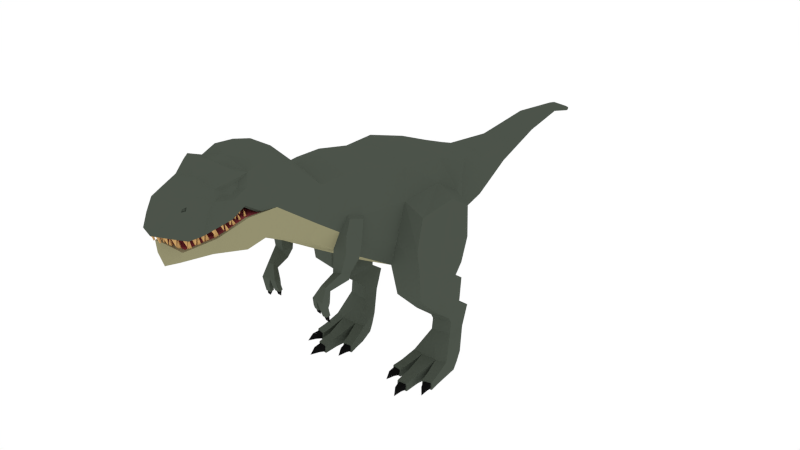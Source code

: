 # Source: Trex.blend  (saved by Blender 2.79.0; exported with 4.5.12 LTS)
import bpy
from mathutils import Matrix  # noqa: F401  (used for matrix-valued properties, if any)

bpy.ops.wm.read_factory_settings(use_empty=True)
scene = bpy.context.scene
scene.name = 'Scene'

# ---- collections
col_collection_1 = bpy.data.collections.new('Collection 1'); scene.collection.children.link(col_collection_1)

# ---- materials (node trees are filled in below, after node groups)
mat_green = bpy.data.materials.new('Green')
mat_green.alpha_threshold = 0.0
mat_green.diffuse_color = (0.07338, 0.08714, 0.06874, 1.0)
mat_green.roughness = 0.5
mat_black = bpy.data.materials.new('Black')
mat_black.alpha_threshold = 0.0
mat_black.diffuse_color = (0.005604, 0.005604, 0.005604, 1.0)
mat_black.roughness = 0.5
mat_lightgreen = bpy.data.materials.new('LightGreen')
mat_lightgreen.alpha_threshold = 0.0
mat_lightgreen.diffuse_color = (0.2957, 0.2792, 0.1596, 1.0)
mat_lightgreen.roughness = 0.5
mat_red = bpy.data.materials.new('Red')
mat_red.alpha_threshold = 0.0
mat_red.diffuse_color = (0.3032, 0.05684, 0.07047, 1.0)
mat_red.roughness = 0.5
mat_lightyellow = bpy.data.materials.new('LightYellow')
mat_lightyellow.alpha_threshold = 0.0
mat_lightyellow.diffuse_color = (0.6152, 0.3704, 0.142, 1.0)
mat_lightyellow.roughness = 0.5

# ---- material node trees

# ---- world
world_world = bpy.data.worlds.new('World'); scene.world = world_world
world_world.color = (1.0, 1.0, 1.0)
world_world.use_sun_shadow = False
world_world.sun_shadow_jitter_overblur = 0.0
world_world.cycles.sampling_method = 'NONE'
world_world.cycles.sample_map_resolution = 256

# ---- meshes
me_cylinder = bpy.data.meshes.new('Cylinder')
me_cylinder.from_pydata([(0.1963, -14.14, 12.44), (0.5149, -14.01, 12.45), (0.7339, -14.01, 12.83), (0.8079, -13.82, 12.35), (0.9844, -13.65, 12.72), (1.04, -13.48, 12.32), (1.101, -13.07, 12.23), (1.055, -12.6, 12.18), (1.138, -12.09, 12.3), (1.228, -11.67, 12.38), (1.28, -11.33, 12.52), (1.279, -11.06, 12.68), (1.303, -10.83, 12.84), (0.182, -13.59, 12.46), (0.4965, -13.46, 12.45), (0.7857, -13.2, 12.55), (0.8305, -12.77, 12.43), (0.8007, -12.35, 12.44), (0.874, -11.9, 12.54), (1.076, -11.52, 12.63), (1.127, -11.21, 12.77), (1.178, -10.89, 12.88), (1.231, -10.57, 12.93), (-0.1963, -14.14, 12.44), (-0.5149, -14.01, 12.45), (-0.7339, -14.01, 12.83), (-0.8079, -13.82, 12.35), (-0.9844, -13.65, 12.72), (-1.04, -13.48, 12.32), (-1.101, -13.07, 12.23), (-1.055, -12.6, 12.18), (-1.138, -12.09, 12.3), (-1.228, -11.67, 12.38), (-1.28, -11.33, 12.52), (-1.279, -11.06, 12.68), (-1.303, -10.83, 12.84), (-0.182, -13.59, 12.46), (-0.4965, -13.46, 12.45), (-0.7857, -13.2, 12.55), (-0.8305, -12.77, 12.43), (-0.8007, -12.35, 12.44), (-0.874, -11.9, 12.54), (-1.076, -11.52, 12.63), (-1.127, -11.21, 12.77), (-1.178, -10.89, 12.88), (-1.231, -10.57, 12.93), (0.1825, -14.06, 12.46), (0.4713, -13.95, 12.47), (0.6717, -13.96, 12.84), (0.7457, -13.77, 12.36), (0.9089, -13.63, 12.72), (0.9643, -13.45, 12.32), (1.021, -13.07, 12.23), (0.9752, -12.6, 12.18), (1.061, -12.07, 12.3), (1.15, -11.66, 12.39), (1.2, -11.34, 12.52), (1.2, -11.06, 12.69), (1.223, -10.83, 12.84), (0.2015, -13.67, 12.46), (0.5392, -13.53, 12.45), (0.8563, -13.23, 12.54), (0.9095, -12.77, 12.42), (0.8803, -12.35, 12.43), (0.9474, -11.93, 12.53), (1.15, -11.55, 12.62), (1.201, -11.24, 12.77), (1.253, -10.92, 12.87), (1.304, -10.6, 12.93), (-0.1825, -14.06, 12.46), (-0.4713, -13.95, 12.47), (-0.6717, -13.96, 12.84), (-0.7457, -13.77, 12.36), (-0.9089, -13.63, 12.72), (-0.9643, -13.45, 12.32), (-1.021, -13.07, 12.23), (-0.9752, -12.6, 12.18), (-1.061, -12.07, 12.3), (-1.15, -11.66, 12.39), (-1.2, -11.34, 12.52), (-1.2, -11.06, 12.69), (-1.223, -10.83, 12.84), (-0.2015, -13.67, 12.46), (-0.5392, -13.53, 12.45), (-0.8563, -13.23, 12.54), (-0.9095, -12.77, 12.42), (-0.8803, -12.35, 12.43), (-0.9474, -11.93, 12.53), (-1.15, -11.55, 12.62), (-1.201, -11.24, 12.77), (-1.253, -10.92, 12.87), (-1.304, -10.6, 12.93), (1.949, -5.591, 10.12), (1.686, -6.666, 10.87), (1.706, -5.768, 9.233), (1.52, -7.09, 10.09), (1.52, -4.656, 12.54), (1.445, -6.103, 12.51), (2.014, -4.548, 9.33), (1.8, -4.826, 8.634), (1.685, -3.016, 12.37), (1.903, -5.001, 10.72), (1.66, -6.378, 11.7), (2.031, -4.142, 10.46), (2.389, -2.127, 8.361), (1.968, -2.035, 6.914), (1.959, -0.7865, 11.73), (2.351, -1.45, 10.25), (2.21, -1.855, 5.291), (2.016, -0.6511, 6.422), (2.224, 1.317, 11.56), (2.611, 0.7811, 10.5), (2.691, 2.214, 7.638), (2.435, 1.654, 6.22), (2.246, 3.184, 10.74), (2.461, 2.514, 9.423), (1.838, 3.863, 7.873), (1.454, 3.757, 7.078), (1.404, 4.547, 10.18), (1.619, 4.028, 9.137), (1.557, 6.197, 8.068), (1.257, 6.197, 7.513), (1.257, 6.197, 9.679), (1.407, 6.197, 8.95), (0.8248, 9.195, 8.616), (0.6391, 9.242, 8.275), (0.6391, 9.057, 9.604), (0.7319, 9.119, 9.157), (0.5651, 12.28, 9.342), (0.4369, 12.27, 9.105), (0.4369, 12.32, 10.03), (0.501, 12.3, 9.718), (0.3234, 14.96, 9.534), (0.2495, 14.93, 9.4), (0.2495, 15.13, 9.753), (0.2865, 15.0, 9.628), (0.2447, 16.34, 9.09), (0.1941, 16.28, 9.023), (0.1941, 16.52, 9.152), (0.2194, 16.4, 9.128), (0.1941, 16.43, 8.995), (0.1941, 16.52, 9.057), (3.499, -1.905, 8.139), (3.603, -1.847, 6.854), (3.331, -1.297, 9.608), (3.727, -0.1911, 7.887), (3.839, -0.6441, 6.43), (3.561, 0.6512, 9.98), (3.657, 1.868, 7.48), (3.711, 1.349, 6.271), (3.42, 2.144, 9.011), (3.523, -1.663, 5.246), (3.604, 1.046, 5.614), (2.449, 1.055, 5.642), (2.106, -0.6803, 5.423), (3.747, -0.6739, 5.432), (2.313, -0.4414, 3.874), (3.41, -0.2501, 3.92), (3.512, 1.662, 5.164), (2.452, 1.678, 5.154), (2.171, 0.1912, 4.377), (3.65, 0.193, 4.388), (2.452, 2.331, 3.263), (3.45, 2.323, 3.245), (3.45, 1.612, 3.704), (2.452, 1.62, 3.722), (2.376, 0.6476, 3.001), (3.41, 0.8388, 3.047), (2.376, 0.815, 2.702), (3.41, 1.006, 2.748), (2.452, 1.944, 2.117), (3.45, 1.929, 2.103), (2.376, 0.7347, 2.094), (3.41, 0.9301, 2.071), (2.238, 1.49, 0.8714), (3.671, 1.49, 0.8714), (1.752, 0.08548, 0.884), (3.794, 0.1733, 0.8749), (2.339, 0.02603, 0.8749), (3.164, 1.49, 0.8714), (3.225, 0.01523, 0.884), (2.695, 1.49, 0.8714), (3.822, -0.02176, 0.01577), (3.254, -0.1803, 0.01577), (3.724, 0.9156, 0.01577), (3.691, 1.207, 0.3616), (3.183, 1.207, 0.3616), (3.205, 0.9156, 0.01577), (3.365, -0.8111, 0.5932), (3.893, -0.6644, 0.5848), (3.369, -0.8383, 0.01577), (3.897, -0.6912, 0.01577), (3.445, -1.364, 0.4633), (3.973, -1.217, 0.4549), (3.449, -1.391, 0.01577), (3.977, -1.244, 0.01577), (3.516, -1.348, 0.4025), (3.903, -1.241, 0.3964), (3.519, -1.368, 0.07471), (3.906, -1.26, 0.07471), (3.689, -1.748, 0.3561), (3.96, -1.674, 0.3652), (3.679, -1.678, 0.1374), (3.95, -1.605, 0.1507), (3.948, -2.059, 0.1066), (2.295, -0.1658, 0.01577), (1.707, -0.1069, 0.01577), (2.576, 0.9156, 0.01577), (2.653, 1.207, 0.3616), (2.155, 1.207, 0.3616), (2.067, 0.9156, 0.01577), (1.582, -0.7353, 0.5932), (2.127, -0.7905, 0.5848), (1.576, -0.7621, 0.01577), (2.121, -0.8168, 0.01577), (1.455, -1.279, 0.4633), (2.001, -1.334, 0.4549), (1.449, -1.306, 0.01577), (1.995, -1.36, 0.01577), (1.527, -1.29, 0.4025), (1.927, -1.331, 0.3964), (1.523, -1.31, 0.07471), (1.922, -1.35, 0.07471), (1.543, -1.726, 0.3561), (1.822, -1.755, 0.3652), (1.559, -1.657, 0.1374), (1.838, -1.687, 0.1507), (1.672, -2.109, 0.1066), (2.478, -1.302, 0.599), (3.045, -1.223, 0.5902), (2.478, -1.331, -0.00381), (3.045, -1.251, -0.00381), (2.484, -2.175, 0.4634), (3.051, -2.096, 0.4546), (2.484, -2.203, -0.00381), (3.051, -2.124, -0.00381), (2.56, -2.168, 0.4), (2.975, -2.111, 0.3935), (2.56, -2.189, 0.05773), (2.975, -2.131, 0.05773), (2.683, -2.607, 0.3514), (2.974, -2.567, 0.361), (2.683, -2.532, 0.1232), (2.973, -2.494, 0.1371), (2.909, -2.963, 0.091), (2.335, -5.563, 10.01), (2.435, -5.71, 9.258), (2.176, -5.12, 10.36), (2.46, -4.696, 9.277), (2.545, -4.957, 8.735), (2.286, -4.376, 10.14), (1.548, -6.497, 7.592), (1.237, -6.768, 6.958), (1.525, -6.808, 6.942), (1.871, -6.532, 7.607), (1.956, -6.877, 6.958), (1.707, -6.514, 7.599), (2.037, -6.466, 6.827), (2.08, -5.042, 10.6), (1.925, -6.285, 7.347), (1.9, -5.745, 9.229), (1.653, -5.434, 7.49), (1.931, -5.417, 7.572), (2.173, -4.892, 8.685), (2.216, -4.622, 9.303), (2.274, -5.395, 7.674), (2.138, -5.745, 8.127), (1.632, -5.777, 7.978), (1.882, -5.761, 8.052), (1.57, -6.396, 6.811), (1.283, -6.351, 6.827), (1.705, -6.261, 7.337), (2.146, -5.592, 10.05), (1.528, -6.242, 7.328), (1.188, -6.668, 6.522), (1.456, -6.699, 6.509), (1.225, -6.387, 6.559), (1.492, -6.422, 6.545), (1.154, -6.551, 6.267), (1.422, -6.582, 6.253), (1.182, -6.334, 6.292), (1.45, -6.369, 6.278), (1.194, -6.527, 6.268), (1.39, -6.549, 6.258), (1.214, -6.367, 6.287), (1.41, -6.393, 6.277), (1.22, -6.47, 6.061), (1.356, -6.492, 6.053), (1.24, -6.371, 6.114), (1.376, -6.395, 6.105), (1.313, -6.327, 5.9), (1.66, -6.745, 6.476), (1.934, -6.789, 6.531), (1.703, -6.453, 6.513), (1.975, -6.501, 6.568), (1.708, -6.61, 6.064), (1.981, -6.654, 6.119), (1.741, -6.383, 6.09), (2.013, -6.431, 6.145), (1.749, -6.586, 6.075), (1.949, -6.618, 6.115), (1.773, -6.42, 6.094), (1.973, -6.455, 6.134), (1.83, -6.536, 5.87), (1.969, -6.565, 5.897), (1.842, -6.432, 5.926), (1.981, -6.464, 5.951), (1.972, -6.399, 5.726), (2.2, -4.24, 10.36), (1.535, -5.196, 7.928), (2.264, -5.235, 8.017), (1.893, -5.174, 7.991), (1.66, -9.072, 12.61), (1.52, -9.505, 11.38), (1.102, -7.645, 13.93), (1.66, -8.111, 12.3), (1.156, -8.78, 14.87), (1.393, -10.34, 14.59), (1.049, -11.91, 12.05), (0.8827, -12.04, 11.33), (1.441, -11.06, 14.88), (1.18, -11.97, 14.34), (0.7381, -13.62, 14.06), (0.7562, -14.17, 12.86), (0.9406, -11.87, 12.07), (1.214, -12.78, 12.56), (1.448, -11.38, 12.84), (1.445, -10.62, 13.2), (1.571, -11.18, 14.63), (1.56, -7.894, 12.94), (1.45, -11.23, 13.68), (1.165, -12.04, 13.8), (1.571, -8.952, 13.54), (1.478, -10.51, 13.99), (0.7079, -13.96, 13.5), (1.113, -13.09, 13.55), (1.406, -10.64, 12.64), (1.258, -13.55, 12.65), (0.9775, -12.74, 14.21), (1.552, -9.844, 12.67), (1.526, -9.714, 13.68), (1.414, -9.581, 14.85), (1.391, -10.61, 11.13), (1.557, -10.57, 12.66), (0.8663, -13.58, 12.02), (0.6997, -13.64, 11.53), (1.52, -8.59, 10.89), (1.67, -8.161, 11.95), (1.396, -11.21, 14.34), (1.307, -10.79, 14.32), (1.201, -11.6, 14.2), (1.336, -11.24, 13.87), (1.194, -11.64, 13.93), (1.35, -10.88, 14.02), (0.6747, -13.94, 12.85), (1.089, -12.68, 12.58), (1.129, -13.38, 12.66), (1.301, -11.42, 12.83), (1.298, -10.72, 13.16), (1.395, -10.03, 12.67), (1.492, -9.328, 12.62), (0.7729, -13.4, 12.05), (1.5, -9.27, 12.59), (0.8663, -13.48, 13.78), (0.8729, -13.41, 13.9), (0.9249, -13.22, 13.93), (0.9543, -13.3, 13.79), (0.8145, -13.46, 13.76), (0.821, -13.39, 13.88), (0.8731, -13.2, 13.92), (0.9024, -13.27, 13.77), (-1.949, -5.591, 10.12), (-1.686, -6.666, 10.87), (-1.706, -5.768, 9.233), (-1.52, -7.09, 10.09), (8.546e-09, -5.83, 8.836), (8.966e-08, -7.27, 9.735), (1.42e-07, -4.793, 13.12), (1.848e-07, -6.15, 13.1), (-1.52, -4.656, 12.54), (-1.445, -6.103, 12.51), (-2.014, -4.548, 9.33), (-1.8, -4.826, 8.634), (-3.892e-08, -4.991, 8.306), (8.044e-08, -3.141, 12.9), (-1.685, -3.016, 12.37), (-1.903, -5.001, 10.72), (-1.66, -6.378, 11.7), (-2.031, -4.142, 10.46), (-2.389, -2.127, 8.361), (-1.968, -2.035, 6.914), (-2.033e-07, -2.039, 6.512), (-1.358e-08, -0.9236, 12.31), (-1.959, -0.7865, 11.73), (-2.351, -1.45, 10.25), (-2.21, -1.855, 5.291), (-2.016, -0.6511, 6.422), (-2.594e-07, -0.8313, 6.062), (-8.75e-08, 1.179, 12.14), (-2.224, 1.317, 11.56), (-2.611, 0.7811, 10.5), (-2.691, 2.214, 7.638), (-2.435, 1.654, 6.22), (-3.411e-07, 1.474, 5.86), (-1.794e-07, 3.047, 11.32), (-2.246, 3.184, 10.74), (-2.461, 2.514, 9.423), (-1.838, 3.863, 7.873), (-1.454, 3.757, 7.078), (-3.751e-07, 3.577, 6.718), (-2.446e-07, 4.41, 10.76), (-1.404, 4.547, 10.18), (-1.619, 4.028, 9.137), (-1.557, 6.197, 8.068), (-1.257, 6.197, 7.513), (-4.38e-07, 6.197, 7.262), (-3.283e-07, 6.197, 10.08), (-1.257, 6.197, 9.679), (-1.407, 6.197, 8.95), (-0.8248, 9.195, 8.616), (-0.6391, 9.242, 8.275), (-5.028e-07, 9.264, 8.121), (-4.278e-07, 9.023, 9.852), (-0.6391, 9.057, 9.604), (-0.7319, 9.119, 9.157), (-0.5651, 12.28, 9.342), (-0.4369, 12.27, 9.105), (-5.647e-07, 12.26, 8.998), (-5.202e-07, 12.33, 10.2), (-0.4369, 12.32, 10.03), (-0.501, 12.3, 9.718), (-0.3234, 14.96, 9.534), (-0.2495, 14.93, 9.4), (-6.366e-07, 14.92, 9.339), (-6.27e-07, 15.21, 9.823), (-0.2495, 15.13, 9.753), (-0.2865, 15.0, 9.628), (-0.2447, 16.34, 9.09), (-0.1941, 16.28, 9.023), (-6.927e-07, 16.25, 8.993), (-6.969e-07, 16.59, 9.165), (-0.1941, 16.52, 9.152), (-0.2194, 16.4, 9.128), (-7.035e-07, 16.6, 9.005), (-7.019e-07, 16.45, 8.923), (-0.1941, 16.43, 8.995), (-0.1941, 16.52, 9.057), (-3.499, -1.905, 8.139), (-3.603, -1.847, 6.854), (-3.331, -1.297, 9.608), (-3.727, -0.1911, 7.887), (-3.839, -0.6441, 6.43), (-3.561, 0.6512, 9.98), (-3.657, 1.868, 7.48), (-3.711, 1.349, 6.271), (-3.42, 2.144, 9.011), (-3.523, -1.663, 5.246), (-3.604, 1.046, 5.614), (-2.449, 1.055, 5.642), (-2.106, -0.6803, 5.423), (-3.747, -0.6739, 5.432), (-2.313, -0.4414, 3.874), (-3.41, -0.2501, 3.92), (-3.512, 1.662, 5.164), (-2.452, 1.678, 5.154), (-2.171, 0.1912, 4.377), (-3.65, 0.193, 4.388), (-2.452, 2.331, 3.263), (-3.45, 2.323, 3.245), (-3.45, 1.612, 3.704), (-2.452, 1.62, 3.722), (-2.376, 0.6476, 3.001), (-3.41, 0.8388, 3.047), (-2.376, 0.815, 2.702), (-3.41, 1.006, 2.748), (-2.452, 1.944, 2.117), (-3.45, 1.929, 2.103), (-2.376, 0.7347, 2.094), (-3.41, 0.9301, 2.071), (-2.238, 1.49, 0.8714), (-3.671, 1.49, 0.8714), (-1.752, 0.08548, 0.884), (-3.794, 0.1733, 0.8749), (-2.339, 0.02603, 0.8749), (-3.164, 1.49, 0.8714), (-3.225, 0.01522, 0.884), (-2.695, 1.49, 0.8714), (-3.822, -0.02176, 0.01577), (-3.254, -0.1803, 0.01577), (-3.724, 0.9156, 0.01577), (-3.691, 1.207, 0.3616), (-3.183, 1.207, 0.3616), (-3.205, 0.9156, 0.01577), (-3.365, -0.8111, 0.5932), (-3.893, -0.6644, 0.5848), (-3.369, -0.8383, 0.01577), (-3.897, -0.6912, 0.01577), (-3.445, -1.364, 0.4633), (-3.973, -1.217, 0.4549), (-3.449, -1.391, 0.01577), (-3.977, -1.244, 0.01577), (-3.516, -1.348, 0.4025), (-3.903, -1.241, 0.3964), (-3.519, -1.368, 0.07472), (-3.906, -1.26, 0.07472), (-3.689, -1.748, 0.3561), (-3.96, -1.674, 0.3652), (-3.679, -1.678, 0.1374), (-3.95, -1.605, 0.1507), (-3.948, -2.059, 0.1066), (-2.295, -0.1658, 0.01577), (-1.707, -0.1069, 0.01577), (-2.576, 0.9156, 0.01577), (-2.653, 1.207, 0.3616), (-2.155, 1.207, 0.3616), (-2.067, 0.9156, 0.01577), (-1.582, -0.7353, 0.5932), (-2.127, -0.7905, 0.5848), (-1.576, -0.7621, 0.01577), (-2.121, -0.8168, 0.01577), (-1.455, -1.279, 0.4633), (-2.001, -1.334, 0.4549), (-1.449, -1.306, 0.01577), (-1.995, -1.36, 0.01577), (-1.527, -1.29, 0.4025), (-1.927, -1.331, 0.3964), (-1.523, -1.31, 0.07471), (-1.922, -1.35, 0.07471), (-1.543, -1.726, 0.3561), (-1.822, -1.755, 0.3652), (-1.559, -1.657, 0.1374), (-1.838, -1.687, 0.1507), (-1.672, -2.109, 0.1066), (-2.478, -1.302, 0.599), (-3.045, -1.223, 0.5902), (-2.478, -1.331, -0.00381), (-3.045, -1.251, -0.00381), (-2.484, -2.175, 0.4634), (-3.051, -2.096, 0.4546), (-2.484, -2.203, -0.00381), (-3.051, -2.124, -0.00381), (-2.56, -2.168, 0.4), (-2.975, -2.111, 0.3935), (-2.56, -2.189, 0.05773), (-2.975, -2.131, 0.05773), (-2.683, -2.607, 0.3514), (-2.974, -2.567, 0.361), (-2.683, -2.532, 0.1232), (-2.973, -2.494, 0.1371), (-2.909, -2.963, 0.091), (-2.335, -5.563, 10.01), (-2.435, -5.71, 9.258), (-2.176, -5.12, 10.36), (-2.46, -4.696, 9.277), (-2.545, -4.957, 8.735), (-2.286, -4.376, 10.14), (-1.548, -6.497, 7.592), (-1.237, -6.768, 6.958), (-1.525, -6.808, 6.942), (-1.871, -6.532, 7.607), (-1.956, -6.877, 6.958), (-1.707, -6.514, 7.599), (-2.037, -6.466, 6.827), (-2.08, -5.042, 10.6), (-1.925, -6.285, 7.347), (-1.9, -5.745, 9.229), (-1.653, -5.434, 7.49), (-1.931, -5.417, 7.572), (-2.173, -4.892, 8.685), (-2.216, -4.622, 9.303), (-2.274, -5.395, 7.674), (-2.138, -5.745, 8.127), (-1.632, -5.777, 7.978), (-1.882, -5.761, 8.052), (-1.57, -6.396, 6.811), (-1.283, -6.351, 6.827), (-1.705, -6.261, 7.337), (-2.146, -5.592, 10.05), (-1.528, -6.242, 7.328), (-1.188, -6.668, 6.522), (-1.456, -6.699, 6.509), (-1.225, -6.387, 6.559), (-1.492, -6.422, 6.545), (-1.154, -6.551, 6.267), (-1.422, -6.582, 6.253), (-1.182, -6.334, 6.292), (-1.45, -6.369, 6.278), (-1.194, -6.527, 6.268), (-1.39, -6.549, 6.258), (-1.214, -6.367, 6.287), (-1.41, -6.393, 6.277), (-1.22, -6.47, 6.061), (-1.356, -6.492, 6.053), (-1.24, -6.371, 6.114), (-1.376, -6.395, 6.105), (-1.313, -6.327, 5.9), (-1.66, -6.745, 6.476), (-1.934, -6.789, 6.531), (-1.703, -6.453, 6.513), (-1.975, -6.501, 6.568), (-1.708, -6.61, 6.064), (-1.981, -6.654, 6.119), (-1.741, -6.383, 6.09), (-2.013, -6.431, 6.145), (-1.749, -6.586, 6.075), (-1.949, -6.618, 6.115), (-1.773, -6.42, 6.094), (-1.973, -6.455, 6.134), (-1.83, -6.536, 5.87), (-1.969, -6.565, 5.897), (-1.842, -6.432, 5.926), (-1.981, -6.464, 5.951), (-1.972, -6.399, 5.726), (-2.2, -4.24, 10.36), (-1.535, -5.196, 7.928), (-2.264, -5.235, 8.017), (-1.893, -5.174, 7.991), (-1.66, -9.072, 12.61), (-1.52, -9.505, 11.38), (2.17e-07, -9.685, 11.02), (2.894e-07, -7.692, 14.52), (-1.102, -7.645, 13.93), (-1.66, -8.111, 12.3), (3.529e-07, -8.827, 15.22), (-1.156, -8.78, 14.87), (3.911e-07, -10.31, 14.98), (-1.393, -10.34, 14.59), (-1.049, -11.91, 12.05), (-0.8827, -12.04, 11.33), (2.968e-07, -12.22, 10.98), (4.115e-07, -11.01, 14.93), (-1.441, -11.06, 14.88), (4.278e-07, -11.98, 14.55), (-1.18, -11.97, 14.34), (4.728e-07, -13.77, 14.23), (-0.7381, -13.62, 14.06), (4.395e-07, -14.43, 12.83), (-0.7562, -14.17, 12.86), (-0.9406, -11.87, 12.07), (-1.214, -12.78, 12.56), (3.88e-07, -13.56, 12.22), (-1.448, -11.38, 12.84), (-1.445, -10.62, 13.2), (-1.571, -11.18, 14.63), (-1.56, -7.894, 12.94), (-1.45, -11.23, 13.68), (-1.165, -12.04, 13.8), (-1.571, -8.952, 13.54), (-1.478, -10.51, 13.99), (4.613e-07, -14.29, 13.51), (-0.7079, -13.96, 13.5), (2.594e-07, -9.072, 12.61), (-1.113, -13.09, 13.55), (-1.406, -10.64, 12.64), (3.3e-07, -11.84, 12.15), (-1.258, -13.55, 12.65), (-0.9775, -12.74, 14.21), (4.503e-07, -12.88, 14.39), (-1.552, -9.844, 12.67), (-1.526, -9.714, 13.68), (3.106e-07, -10.64, 12.64), (-1.414, -9.581, 14.85), (3.746e-07, -9.67, 15.09), (2.425e-07, -10.79, 10.77), (-1.391, -10.61, 11.13), (-1.557, -10.57, 12.66), (-0.8663, -13.58, 12.02), (-0.6997, -13.64, 11.53), (3.594e-07, -13.88, 11.23), (3.937e-07, -13.76, 12.21), (1.688e-07, -8.77, 10.53), (-1.52, -8.59, 10.89), (-1.67, -8.161, 11.95), (-1.396, -11.21, 14.34), (-1.307, -10.79, 14.32), (-1.201, -11.6, 14.2), (-1.336, -11.24, 13.87), (-1.194, -11.64, 13.93), (-1.35, -10.88, 14.02), (4.309e-07, -14.17, 12.82), (3.989e-07, -13.58, 12.49), (-0.6747, -13.94, 12.85), (-1.089, -12.68, 12.58), (3.688e-07, -12.76, 12.39), (-1.129, -13.38, 12.66), (-1.301, -11.42, 12.83), (3.366e-07, -11.48, 12.62), (-1.298, -10.72, 13.16), (2.921e-07, -10.03, 12.67), (2.679e-07, -9.328, 12.62), (3.334e-07, -10.72, 13.16), (-1.395, -10.03, 12.67), (-1.492, -9.328, 12.62), (-0.7729, -13.4, 12.05), (2.649e-07, -9.27, 12.59), (-1.5, -9.27, 12.59), (-0.8663, -13.48, 13.78), (-0.8729, -13.41, 13.9), (-0.9249, -13.22, 13.93), (-0.9543, -13.3, 13.79), (-0.8145, -13.46, 13.76), (-0.821, -13.39, 13.88), (-0.8731, -13.2, 13.92), (-0.9024, -13.27, 13.77), (0.812, -13.77, 12.79), (0.6849, -13.94, 12.85), (0.8745, -13.82, 12.78), (0.7501, -13.99, 12.84), (0.5402, -14.01, 12.85), (0.4049, -14.1, 12.84), (0.5881, -14.07, 12.85), (0.4445, -14.17, 12.85), (0.2657, -13.64, 12.15), (0.2445, -13.56, 12.16), (0.1248, -13.6, 12.19), (0.1426, -13.67, 12.18), (0.1014, -14.27, 12.83), (0.09399, -14.19, 12.83), (0.2403, -14.17, 12.84), (0.2583, -14.25, 12.84), (-0.09399, -14.19, 12.83), (-0.2403, -14.17, 12.84), (-0.1014, -14.27, 12.83), (-0.2445, -13.56, 12.16), (-0.1248, -13.6, 12.19), (-0.2583, -14.25, 12.84), (-0.1426, -13.67, 12.18), (-0.2657, -13.64, 12.15), (-0.5881, -14.07, 12.85), (-0.4049, -14.1, 12.84), (-0.5402, -14.01, 12.85), (-0.4445, -14.17, 12.85), (-0.8745, -13.82, 12.78), (-0.7501, -13.99, 12.84), (-0.812, -13.77, 12.79), (-0.6849, -13.94, 12.85), (1.099, -13.01, 12.61), (1.107, -13.23, 12.64), (1.02, -13.01, 12.6), (1.027, -13.23, 12.62), (1.009, -13.58, 12.72), (0.9901, -13.55, 12.72), (0.9246, -13.58, 12.72), (0.9794, -13.42, 12.64), (1.056, -13.44, 12.67), (1.039, -13.49, 12.7), (0.7068, -13.23, 12.06), (0.7777, -13.27, 12.05), (0.8648, -13.1, 12.04), (0.7941, -13.06, 12.05), (0.8093, -13.07, 12.05), (0.79, -13.25, 12.05), (0.4804, -13.55, 12.11), (0.6155, -13.46, 12.08), (0.5714, -13.4, 12.09), (0.4683, -13.47, 12.12), (0.4396, -13.48, 12.12), (0.5975, -13.44, 12.09), (-0.5714, -13.4, 12.09), (-0.5975, -13.44, 12.09), (-0.4683, -13.47, 12.12), (-0.4396, -13.48, 12.12), (-0.4804, -13.55, 12.11), (-0.6155, -13.46, 12.08), (-0.7941, -13.06, 12.05), (-0.8093, -13.07, 12.05), (-0.7777, -13.27, 12.05), (-0.7068, -13.23, 12.06), (-0.8648, -13.1, 12.04), (-0.79, -13.25, 12.05), (-1.009, -13.58, 12.72), (-0.9901, -13.55, 12.72), (-0.9794, -13.42, 12.64), (-0.9246, -13.58, 12.72), (-1.056, -13.44, 12.67), (-1.039, -13.49, 12.7), (-1.027, -13.23, 12.62), (-1.02, -13.01, 12.6), (-1.099, -13.01, 12.61), (-1.107, -13.23, 12.64), (1.082, -12.08, 12.68), (1.035, -12.27, 12.64), (1.16, -12.1, 12.69), (1.111, -12.3, 12.65), (0.98, -12.76, 12.56), (0.9784, -12.69, 12.56), (0.9753, -12.56, 12.58), (1.055, -12.55, 12.59), (1.06, -12.76, 12.58), (1.058, -12.68, 12.57), (0.875, -12.18, 12.07), (0.8754, -12.37, 12.06), (0.7958, -12.37, 12.07), (0.8666, -12.63, 12.06), (0.8643, -12.8, 12.05), (0.8578, -12.63, 12.06), (0.7954, -12.19, 12.08), (0.7873, -12.62, 12.06), (0.7853, -12.8, 12.06), (0.8391, -12.8, 12.06), (-0.7954, -12.19, 12.08), (-0.7958, -12.37, 12.07), (-0.7873, -12.62, 12.06), (-0.7853, -12.8, 12.06), (-0.8391, -12.8, 12.06), (-0.875, -12.18, 12.07), (-0.8754, -12.37, 12.06), (-0.8643, -12.8, 12.05), (-0.8666, -12.63, 12.06), (-0.8578, -12.63, 12.06), (-1.055, -12.55, 12.59), (-0.9753, -12.56, 12.58), (-0.9784, -12.69, 12.56), (-0.98, -12.76, 12.56), (-1.06, -12.76, 12.58), (-1.082, -12.08, 12.68), (-1.035, -12.27, 12.64), (-1.16, -12.1, 12.69), (-1.111, -12.3, 12.65), (-1.058, -12.68, 12.57), (1.299, -11.3, 12.89), (1.22, -11.3, 12.88), (1.219, -11.42, 12.82), (1.287, -11.42, 12.83), (1.3, -11.42, 12.83), (1.3, -11.42, 12.83), (1.247, -11.72, 12.77), (1.169, -11.7, 12.76), (1.216, -11.86, 12.74), (1.145, -11.84, 12.73), (1.139, -11.84, 12.73), (1.183, -11.37, 12.3), (1.136, -11.48, 12.25), (1.062, -11.45, 12.26), (1.095, -11.47, 12.26), (1.108, -11.34, 12.31), (1.137, -11.35, 12.31), (0.8256, -11.92, 12.08), (0.8929, -11.94, 12.07), (0.8989, -11.95, 12.07), (0.9063, -11.73, 12.14), (0.8455, -11.87, 12.08), (0.9802, -11.76, 12.12), (0.9303, -11.87, 12.07), (-0.9063, -11.73, 12.14), (-0.9802, -11.76, 12.12), (-0.8455, -11.87, 12.08), (-0.8256, -11.92, 12.08), (-0.8929, -11.94, 12.07), (-0.8989, -11.95, 12.07), (-0.9303, -11.87, 12.07), (-1.108, -11.34, 12.31), (-1.137, -11.35, 12.31), (-1.062, -11.45, 12.26), (-1.095, -11.47, 12.26), (-1.183, -11.37, 12.3), (-1.136, -11.48, 12.25), (-1.22, -11.3, 12.88), (-1.169, -11.7, 12.76), (-1.139, -11.84, 12.73), (-1.145, -11.84, 12.73), (-1.247, -11.72, 12.77), (-1.216, -11.86, 12.74), (-1.299, -11.3, 12.89), (-1.3, -11.42, 12.83), (-1.3, -11.42, 12.83), (-1.219, -11.42, 12.82), (-1.287, -11.42, 12.83), (1.319, -10.78, 13.13), (1.298, -10.78, 13.13), (1.319, -10.89, 13.08), (1.299, -10.89, 13.08), (1.299, -11.12, 12.97), (1.299, -11.02, 13.02), (1.24, -10.78, 13.13), (1.24, -10.89, 13.08), (1.219, -11.02, 13.02), (1.278, -10.76, 12.58), (1.242, -10.85, 12.54), (1.219, -11.12, 12.97), (1.168, -10.82, 12.55), (1.163, -11.01, 12.47), (1.238, -11.03, 12.46), (1.191, -11.15, 12.41), (1.116, -11.12, 12.42), (-1.116, -11.12, 12.42), (-1.191, -11.15, 12.41), (-1.168, -10.82, 12.55), (-1.278, -10.76, 12.58), (-1.242, -10.85, 12.54), (-1.163, -11.01, 12.47), (-1.238, -11.03, 12.46), (-1.24, -10.89, 13.08), (-1.24, -10.78, 13.13), (-1.299, -11.02, 13.02), (-1.219, -11.12, 12.97), (-1.219, -11.02, 13.02), (-1.298, -10.78, 13.13), (-1.319, -10.78, 13.13), (-1.299, -10.89, 13.08), (-1.319, -10.89, 13.08), (-1.299, -11.12, 12.97), (1.204, -10.74, 12.59), (-1.204, -10.74, 12.59), (1.284, -10.6, 12.63), (1.322, -10.5, 12.63), (1.21, -10.57, 12.63), (-1.21, -10.57, 12.63), (-1.284, -10.6, 12.63), (-1.322, -10.5, 12.63), (1.248, -10.47, 12.63), (-1.248, -10.47, 12.63)], [], [(2, 3, 706, 707), (4, 5, 744, 745, 740), (25, 733, 732, 26), (27, 770, 775, 774, 28), (48, 705, 704, 49), (50, 742, 743, 51), (71, 72, 734, 735), (73, 74, 772, 773), (0, 716, 717, 46), (1, 711, 709, 47), (2, 707, 705, 48), (3, 2, 48, 49), (4, 740, 741, 742, 50), (5, 4, 50, 51), (6, 737, 739, 52), (7, 788, 784, 53), (8, 783, 781, 54), (9, 828, 829, 830, 55), (10, 824, 823, 822, 56), (11, 872, 879, 57), (12, 870, 871, 875, 58), (13, 714, 715, 59), (14, 756, 752, 60), (15, 746, 747, 61), (16, 798, 799, 794, 62), (17, 792, 791, 63), (18, 837, 838, 839, 64), (19, 833, 834, 832, 65), (20, 884, 883, 66), (21, 880, 878, 67), (22, 906, 904, 68), (23, 725, 721, 69), (24, 728, 730, 70), (25, 26, 72, 71), (26, 732, 734, 72), (27, 28, 74, 73), (28, 774, 772, 74), (29, 778, 777, 75), (30, 810, 811, 76), (31, 817, 815, 77), (32, 861, 858, 78), (33, 863, 857, 79), (34, 894, 896, 80), (35, 898, 897, 893, 81), (36, 723, 727, 82), (37, 758, 759, 763, 83), (38, 764, 765, 768, 84), (39, 802, 809, 808, 85), (40, 800, 805, 86), (41, 844, 845, 87), (42, 851, 852, 855, 88), (43, 890, 891, 89), (44, 903, 888, 90), (45, 911, 909, 91), (92, 93, 95, 94), (94, 95, 376, 375), (377, 378, 97, 96), (101, 102, 93, 92), (377, 96, 100, 384), (94, 375, 383, 99), (272, 260, 246, 245), (263, 264, 248, 249), (96, 101, 103, 100), (96, 97, 102, 101), (103, 98, 104, 107), (99, 383, 391, 105), (384, 100, 106, 392), (100, 103, 107, 106), (98, 99, 105, 104), (111, 107, 144, 147), (115, 111, 147, 150), (105, 391, 397, 109), (106, 107, 111, 110), (392, 106, 110, 398), (104, 105, 143, 142), (113, 112, 148, 149), (109, 397, 403, 113), (110, 111, 115, 114), (398, 110, 114, 404), (112, 113, 117, 116), (115, 112, 116, 119), (113, 403, 409, 117), (114, 115, 119, 118), (404, 114, 118, 410), (116, 117, 121, 120), (119, 116, 120, 123), (117, 409, 415, 121), (118, 119, 123, 122), (410, 118, 122, 416), (120, 121, 125, 124), (123, 120, 124, 127), (121, 415, 421, 125), (122, 123, 127, 126), (416, 122, 126, 422), (124, 125, 129, 128), (127, 124, 128, 131), (125, 421, 427, 129), (126, 127, 131, 130), (422, 126, 130, 428), (128, 129, 133, 132), (131, 128, 132, 135), (129, 427, 433, 133), (130, 131, 135, 134), (428, 130, 134, 434), (434, 134, 138, 440), (134, 135, 139, 138), (133, 433, 439, 137), (135, 132, 136, 139), (132, 133, 137, 136), (136, 140, 141, 139), (444, 140, 137, 439), (139, 141, 138), (137, 140, 136), (138, 141, 443, 440), (141, 140, 444, 443), (142, 143, 146, 145), (144, 142, 145, 147), (145, 146, 149, 148), (147, 145, 148, 150), (112, 115, 150, 148), (107, 104, 142, 144), (149, 146, 155, 152), (146, 143, 151, 155), (152, 155, 161, 158), (151, 108, 156, 157), (113, 149, 152, 153), (143, 105, 108, 151), (105, 109, 154, 108), (109, 113, 153, 154), (159, 165, 160), (154, 153, 159, 160), (153, 152, 158, 159), (155, 151, 157, 161), (108, 154, 160, 156), (158, 161, 164), (165, 164, 163, 162), (166, 165, 162, 168), (167, 166, 168, 169), (164, 167, 169, 163), (161, 157, 167, 164), (156, 160, 165, 166), (157, 156, 166, 167), (158, 164, 165, 159), (163, 169, 173, 171), (169, 168, 172, 173), (168, 162, 170, 172), (162, 163, 171, 170), (173, 180, 177), (171, 173, 177, 175), (170, 181, 174), (179, 171, 175), (178, 172, 176), (180, 173, 172, 178), (172, 170, 174, 176), (181, 170, 171, 179), (175, 177, 182, 184, 185), (177, 180, 188, 189), (179, 175, 185, 186), (184, 187, 186, 185), (183, 187, 184, 182), (191, 189, 193, 195), (182, 177, 189, 191), (180, 183, 190, 188), (183, 182, 191, 190), (193, 192, 196, 197), (189, 188, 192, 193), (188, 190, 194, 192), (190, 191, 195, 194), (196, 198, 202, 200), (192, 194, 198, 196), (194, 195, 199, 198), (195, 193, 197, 199), (203, 201, 204), (198, 199, 203, 202), (199, 197, 201, 203), (197, 196, 200, 201), (201, 200, 204), (200, 202, 204), (202, 203, 204), (209, 210, 206, 176, 174), (178, 176, 211, 212), (174, 181, 208, 209), (207, 210, 209, 208), (206, 210, 207, 205), (214, 212, 216, 218), (205, 178, 212, 214), (176, 206, 213, 211), (206, 205, 214, 213), (216, 215, 219, 220), (212, 211, 215, 216), (211, 213, 217, 215), (213, 214, 218, 217), (219, 221, 225, 223), (215, 217, 221, 219), (217, 218, 222, 221), (218, 216, 220, 222), (226, 224, 227), (221, 222, 226, 225), (222, 220, 224, 226), (220, 219, 223, 224), (224, 223, 227), (223, 225, 227), (225, 226, 227), (180, 178, 228, 229), (181, 179, 186, 208), (187, 207, 208, 186), (205, 207, 187, 183), (231, 229, 233, 235), (183, 180, 229, 231), (178, 205, 230, 228), (205, 183, 231, 230), (233, 232, 236, 237), (229, 228, 232, 233), (228, 230, 234, 232), (230, 231, 235, 234), (236, 238, 242, 240), (232, 234, 238, 236), (234, 235, 239, 238), (235, 233, 237, 239), (243, 241, 244), (238, 239, 243, 242), (239, 237, 241, 243), (237, 236, 240, 241), (241, 240, 244), (240, 242, 244), (242, 243, 244), (245, 246, 249, 248), (247, 245, 248, 250), (258, 272, 245, 247), (264, 308, 250, 248), (308, 258, 247, 250), (260, 94, 267, 268), (251, 256, 268, 267), (255, 257, 259, 254), (261, 309, 311, 262), (271, 273, 261, 262), (262, 311, 310, 265), (98, 103, 308, 264), (246, 260, 268, 266), (103, 101, 258, 308), (256, 251, 252, 253), (273, 251, 267, 261), (99, 98, 264, 263), (252, 251, 273, 270), (92, 94, 260, 272), (253, 255, 254, 256), (253, 252, 274, 275), (259, 271, 262, 265), (310, 266, 265), (270, 273, 271, 269), (277, 275, 279, 281), (269, 253, 275, 277), (252, 270, 276, 274), (270, 269, 277, 276), (279, 278, 282, 283), (275, 274, 278, 279), (274, 276, 280, 278), (276, 277, 281, 280), (282, 284, 288, 286), (278, 280, 284, 282), (280, 281, 285, 284), (281, 279, 283, 285), (289, 287, 290), (284, 285, 289, 288), (285, 283, 287, 289), (283, 282, 286, 287), (287, 286, 290), (286, 288, 290), (288, 289, 290), (255, 253, 291, 292), (101, 92, 272, 258), (256, 254, 266, 268), (269, 271, 259, 257), (294, 292, 296, 298), (257, 255, 292, 294), (253, 269, 293, 291), (269, 257, 294, 293), (296, 295, 299, 300), (292, 291, 295, 296), (291, 293, 297, 295), (293, 294, 298, 297), (299, 301, 305, 303), (295, 297, 301, 299), (297, 298, 302, 301), (298, 296, 300, 302), (306, 304, 307), (301, 302, 306, 305), (302, 300, 304, 306), (300, 299, 303, 304), (304, 303, 307), (303, 305, 307), (305, 306, 307), (254, 259, 265, 266), (267, 309, 261), (249, 246, 266, 310), (99, 263, 311, 309), (263, 249, 310, 311), (94, 99, 309, 267), (97, 378, 620, 314), (670, 346, 313, 619), (347, 315, 312), (346, 347, 312, 313), (314, 620, 623, 316), (316, 623, 662, 341), (315, 329, 332, 312), (669, 715, 714, 713, 755, 640), (663, 342, 319, 629), (342, 343, 318, 319), (317, 625, 630, 320), (320, 630, 632, 321), (331, 335, 337, 325), (322, 634, 649, 334), (338, 657, 634, 322), (651, 312, 360, 689), (337, 323, 707, 706, 704, 741, 740, 745, 356), (316, 341, 332), (325, 326, 330, 331), (333, 317, 349, 353), (320, 321, 328), (317, 320, 328), (333, 330, 326, 327), (338, 335, 331, 321), (332, 329, 314, 316), (334, 649, 636, 323), (329, 97, 314), (340, 333, 327, 339), (317, 328, 348, 349), (323, 636, 711, 710, 708, 354), (332, 341, 340), (339, 327, 358, 359), (326, 325, 355, 357), (321, 632, 657, 338), (312, 339, 359, 360), (334, 335, 366, 363), (335, 334, 323, 337), (332, 340, 339, 312), (313, 312, 343, 342), (341, 662, 625, 317), (340, 341, 317, 333), (318, 343, 336, 836, 831, 832, 834, 324), (619, 313, 342, 663), (629, 319, 345, 668), (319, 318, 344, 345), (312, 651, 694, 362), (344, 669, 668, 345), (102, 97, 329, 315), (95, 93, 347, 346), (93, 102, 315, 347), (376, 95, 346, 670), (348, 351, 353, 349), (352, 351, 348, 350), (331, 330, 351, 352), (321, 331, 352, 350), (328, 321, 350, 348), (330, 333, 353, 351), (355, 789, 787, 786, 785, 683, 686, 823, 827, 830, 829, 780, 781, 783), (356, 680, 683, 785, 784, 788, 789, 355, 736, 738, 739), (358, 869, 874, 875, 871, 357, 872, 873, 876, 690), (359, 358, 690, 688), (360, 359, 688, 689), (354, 679, 680, 356, 745, 744, 743, 742, 741), (327, 326, 357, 871, 870, 868, 869, 358), (325, 337, 356, 355), (361, 751, 747, 746, 749, 750, 799, 798, 797, 795, 791, 792, 796, 838, 837, 841, 654, 640, 755, 754, 757), (336, 362, 694, 660, 906, 910, 905), (324, 834, 833, 835, 836, 336, 882, 883, 884, 660, 654, 841, 840, 842, 843), (343, 312, 362, 336), (344, 318, 324, 795, 793, 794, 799, 750, 748, 751, 361), (365, 364, 368, 369), (335, 338, 365, 366), (338, 322, 364, 365), (322, 334, 363, 364), (368, 367, 370, 369), (363, 366, 370, 367), (364, 363, 367, 368), (366, 365, 369, 370), (371, 373, 374, 372), (373, 375, 376, 374), (377, 379, 380, 378), (386, 371, 372, 387), (377, 384, 385, 379), (373, 382, 383, 375), (577, 550, 551, 565), (568, 554, 553, 569), (379, 385, 388, 386), (379, 386, 387, 380), (388, 394, 389, 381), (382, 390, 391, 383), (384, 392, 393, 385), (385, 393, 394, 388), (381, 389, 390, 382), (400, 452, 449, 394), (406, 455, 452, 400), (390, 396, 397, 391), (393, 399, 400, 394), (392, 398, 399, 393), (389, 447, 448, 390), (402, 454, 453, 401), (396, 402, 403, 397), (399, 405, 406, 400), (398, 404, 405, 399), (401, 407, 408, 402), (406, 412, 407, 401), (402, 408, 409, 403), (405, 411, 412, 406), (404, 410, 411, 405), (407, 413, 414, 408), (412, 418, 413, 407), (408, 414, 415, 409), (411, 417, 418, 412), (410, 416, 417, 411), (413, 419, 420, 414), (418, 424, 419, 413), (414, 420, 421, 415), (417, 423, 424, 418), (416, 422, 423, 417), (419, 425, 426, 420), (424, 430, 425, 419), (420, 426, 427, 421), (423, 429, 430, 424), (422, 428, 429, 423), (425, 431, 432, 426), (430, 436, 431, 425), (426, 432, 433, 427), (429, 435, 436, 430), (428, 434, 435, 429), (434, 440, 441, 435), (435, 441, 442, 436), (432, 438, 439, 433), (436, 442, 437, 431), (431, 437, 438, 432), (437, 442, 446, 445), (444, 439, 438, 445), (442, 441, 446), (438, 437, 445), (441, 440, 443, 446), (446, 443, 444, 445), (447, 450, 451, 448), (449, 452, 450, 447), (450, 453, 454, 451), (452, 455, 453, 450), (401, 453, 455, 406), (394, 449, 447, 389), (454, 457, 460, 451), (451, 460, 456, 448), (457, 463, 466, 460), (456, 462, 461, 395), (402, 458, 457, 454), (448, 456, 395, 390), (390, 395, 459, 396), (396, 459, 458, 402), (464, 465, 470), (459, 465, 464, 458), (458, 464, 463, 457), (460, 466, 462, 456), (395, 461, 465, 459), (463, 469, 466), (470, 467, 468, 469), (471, 473, 467, 470), (472, 474, 473, 471), (469, 468, 474, 472), (466, 469, 472, 462), (461, 471, 470, 465), (462, 472, 471, 461), (463, 464, 470, 469), (468, 476, 478, 474), (474, 478, 477, 473), (473, 477, 475, 467), (467, 475, 476, 468), (478, 482, 485), (476, 480, 482, 478), (475, 479, 486), (484, 480, 476), (483, 481, 477), (485, 483, 477, 478), (477, 481, 479, 475), (486, 484, 476, 475), (480, 490, 489, 487, 482), (482, 494, 493, 485), (484, 491, 490, 480), (489, 490, 491, 492), (488, 487, 489, 492), (496, 500, 498, 494), (487, 496, 494, 482), (485, 493, 495, 488), (488, 495, 496, 487), (498, 502, 501, 497), (494, 498, 497, 493), (493, 497, 499, 495), (495, 499, 500, 496), (501, 505, 507, 503), (497, 501, 503, 499), (499, 503, 504, 500), (500, 504, 502, 498), (508, 509, 506), (503, 507, 508, 504), (504, 508, 506, 502), (502, 506, 505, 501), (506, 509, 505), (505, 509, 507), (507, 509, 508), (514, 479, 481, 511, 515), (483, 517, 516, 481), (479, 514, 513, 486), (512, 513, 514, 515), (511, 510, 512, 515), (519, 523, 521, 517), (510, 519, 517, 483), (481, 516, 518, 511), (511, 518, 519, 510), (521, 525, 524, 520), (517, 521, 520, 516), (516, 520, 522, 518), (518, 522, 523, 519), (524, 528, 530, 526), (520, 524, 526, 522), (522, 526, 527, 523), (523, 527, 525, 521), (531, 532, 529), (526, 530, 531, 527), (527, 531, 529, 525), (525, 529, 528, 524), (529, 532, 528), (528, 532, 530), (530, 532, 531), (485, 534, 533, 483), (486, 513, 491, 484), (492, 491, 513, 512), (510, 488, 492, 512), (536, 540, 538, 534), (488, 536, 534, 485), (483, 533, 535, 510), (510, 535, 536, 488), (538, 542, 541, 537), (534, 538, 537, 533), (533, 537, 539, 535), (535, 539, 540, 536), (541, 545, 547, 543), (537, 541, 543, 539), (539, 543, 544, 540), (540, 544, 542, 538), (548, 549, 546), (543, 547, 548, 544), (544, 548, 546, 542), (542, 546, 545, 541), (546, 549, 545), (545, 549, 547), (547, 549, 548), (550, 553, 554, 551), (552, 555, 553, 550), (563, 552, 550, 577), (569, 553, 555, 613), (613, 555, 552, 563), (565, 573, 572, 373), (556, 572, 573, 561), (560, 559, 564, 562), (566, 567, 616, 614), (576, 567, 566, 578), (567, 570, 615, 616), (381, 569, 613, 388), (551, 571, 573, 565), (388, 613, 563, 386), (561, 558, 557, 556), (578, 566, 572, 556), (382, 568, 569, 381), (557, 575, 578, 556), (371, 577, 565, 373), (558, 561, 559, 560), (558, 580, 579, 557), (564, 570, 567, 576), (615, 570, 571), (575, 574, 576, 578), (582, 586, 584, 580), (574, 582, 580, 558), (557, 579, 581, 575), (575, 581, 582, 574), (584, 588, 587, 583), (580, 584, 583, 579), (579, 583, 585, 581), (581, 585, 586, 582), (587, 591, 593, 589), (583, 587, 589, 585), (585, 589, 590, 586), (586, 590, 588, 584), (594, 595, 592), (589, 593, 594, 590), (590, 594, 592, 588), (588, 592, 591, 587), (592, 595, 591), (591, 595, 593), (593, 595, 594), (560, 597, 596, 558), (386, 563, 577, 371), (561, 573, 571, 559), (574, 562, 564, 576), (599, 603, 601, 597), (562, 599, 597, 560), (558, 596, 598, 574), (574, 598, 599, 562), (601, 605, 604, 600), (597, 601, 600, 596), (596, 600, 602, 598), (598, 602, 603, 599), (604, 608, 610, 606), (600, 604, 606, 602), (602, 606, 607, 603), (603, 607, 605, 601), (611, 612, 609), (606, 610, 611, 607), (607, 611, 609, 605), (605, 609, 608, 604), (609, 612, 608), (608, 612, 610), (610, 612, 611), (559, 571, 570, 564), (572, 566, 614), (554, 615, 571, 551), (382, 614, 616, 568), (568, 616, 615, 554), (373, 572, 614, 382), (380, 621, 620, 378), (670, 619, 618, 671), (672, 617, 622), (671, 618, 617, 672), (621, 624, 623, 620), (624, 661, 662, 623), (622, 617, 647, 644), (669, 726, 727, 723, 760, 761, 762, 763, 759, 693, 666), (663, 629, 628, 664), (664, 628, 627, 665), (626, 631, 630, 625), (631, 633, 632, 630), (646, 639, 655, 652), (635, 650, 649, 634), (656, 635, 634, 657), (651, 689, 692, 617), (655, 684, 775, 770, 771, 734, 732, 733, 637), (624, 647, 661), (639, 646, 645, 641), (648, 678, 674, 626), (631, 643, 633), (626, 643, 631), (648, 642, 641, 645), (656, 633, 646, 652), (647, 624, 621, 644), (650, 637, 636, 649), (644, 621, 380), (659, 658, 642, 648), (626, 674, 673, 643), (637, 681, 730, 728, 731, 729, 721, 725, 722, 636), (647, 659, 661), (658, 691, 687, 642), (641, 685, 682, 639), (633, 656, 657, 632), (617, 692, 691, 658), (650, 696, 699, 652), (652, 655, 637, 650), (647, 617, 658, 659), (618, 664, 665, 617), (661, 626, 625, 662), (659, 648, 626, 661), (627, 638, 854, 856, 855, 852, 653, 665), (619, 663, 664, 618), (629, 668, 667, 628), (628, 667, 666, 627), (617, 695, 694, 651), (666, 667, 668, 669), (387, 622, 644, 380), (374, 671, 672, 372), (372, 672, 622, 387), (376, 670, 671, 374), (673, 674, 678, 676), (677, 675, 673, 676), (646, 677, 676, 645), (633, 675, 677, 646), (643, 673, 675, 633), (645, 676, 678, 648), (682, 685, 864, 865, 867, 858, 861, 862, 860, 815, 817, 818), (684, 776, 777, 778, 682, 819, 814, 813, 812, 683, 680), (687, 690, 896, 894, 901, 685, 899, 892, 893, 897), (691, 688, 690, 687), (692, 689, 688, 691), (681, 771, 773, 772, 774, 775, 684, 680, 679), (642, 687, 897, 898, 900, 899, 685, 641), (639, 682, 684, 655), (693, 759, 758, 760, 640, 654, 846, 847, 848, 800, 801, 806, 809, 802, 803, 804, 765, 764, 767, 766, 769), (653, 909, 911, 907, 660, 694, 695), (638, 850, 845, 844, 846, 654, 660, 885, 886, 891, 653, 852, 851, 853, 854), (665, 653, 695, 617), (666, 693, 769, 768, 765, 804, 807, 808, 809, 638, 627), (698, 702, 701, 697), (652, 699, 698, 656), (656, 698, 697, 635), (635, 697, 696, 650), (701, 702, 703, 700), (696, 700, 703, 699), (697, 701, 700, 696), (699, 703, 702, 698), (781, 780, 54), (773, 771, 770, 27, 73), (873, 872, 11), (715, 712, 59), (685, 901, 895, 896, 690, 686, 867, 866, 857, 863, 864), (896, 895, 80), (787, 789, 788, 7), (797, 798, 16), (754, 755, 756, 14), (835, 833, 19), (653, 888, 903, 887, 885, 660), (887, 889, 888, 653, 891, 890, 885), (853, 851, 42), (905, 910, 22, 68), (726, 724, 36, 82), (762, 761, 37, 83), (749, 746, 15), (840, 841, 837, 18), (709, 708, 47), (811, 812, 813, 76), (876, 873, 11, 57), (791, 790, 63), (722, 725, 23), (909, 908, 91), (782, 783, 8), (637, 733, 735, 734, 771, 681), (814, 819, 810, 30), (690, 876, 879, 872, 357, 825, 820, 821, 822, 823, 686), (866, 867, 865, 33, 79), (748, 750, 749, 15, 61), (708, 710, 1, 47), (891, 886, 89), (738, 736, 6, 52), (730, 729, 70), (682, 778, 779, 776, 684), (793, 795, 797, 16, 62), (821, 820, 10, 56), (902, 880, 21), (735, 733, 25, 71), (886, 885, 43, 89), (845, 850, 849, 87), (868, 870, 12), (865, 864, 863, 33), (782, 780, 829, 828, 355, 783), (826, 827, 823, 824, 825, 357, 355, 828), (855, 856, 88), (807, 804, 803, 39, 85), (859, 860, 862, 32, 78), (816, 818, 31, 77), (808, 807, 85), (907, 911, 45), (736, 737, 6), (862, 861, 32), (767, 764, 38), (729, 731, 24, 70), (908, 907, 45, 91), (753, 757, 754, 14, 60), (892, 899, 900, 35, 81), (900, 898, 35), (820, 825, 824, 10), (895, 901, 34, 80), (887, 903, 44), (857, 866, 79), (763, 762, 83), (719, 716, 0), (801, 800, 40), (805, 806, 86), (354, 708, 709, 718, 717, 716, 636, 679), (719, 718, 709, 711, 636, 716), (768, 769, 766, 84), (809, 806, 805, 800, 848, 849, 850, 638), (905, 904, 906, 660, 336), (710, 711, 1), (743, 744, 5, 51), (786, 787, 7, 53), (843, 839, 838, 796, 790, 791, 795, 324), (739, 737, 736, 355, 356), (717, 718, 46), (718, 719, 0, 46), (724, 723, 36), (904, 905, 68), (636, 722, 720, 721, 729, 730, 681, 679), (660, 907, 908, 909, 653), (888, 889, 90), (826, 828, 9), (885, 890, 43), (858, 859, 78), (815, 816, 77), (739, 738, 52), (822, 821, 56), (779, 778, 29), (874, 869, 868, 12, 58), (818, 817, 31), (757, 753, 752, 756, 755, 713, 712, 715, 669, 344, 361), (889, 887, 44, 90), (727, 726, 82), (747, 751, 748, 61), (660, 884, 881, 882, 336, 877, 878, 880), (902, 877, 336, 660, 880), (901, 894, 34), (731, 728, 24), (794, 793, 62), (720, 722, 23, 69), (803, 802, 39), (806, 801, 40, 86), (842, 840, 18, 64), (849, 848, 847, 41, 87), (761, 760, 758, 37), (839, 843, 842, 64), (875, 874, 58), (777, 776, 75), (766, 767, 38, 84), (712, 713, 13, 59), (704, 706, 3, 49), (790, 796, 17, 63), (831, 836, 835, 19, 65), (893, 892, 81), (856, 854, 853, 42, 88), (776, 779, 29, 75), (721, 720, 69), (752, 753, 60), (910, 906, 22), (713, 714, 13), (830, 827, 55), (780, 782, 8, 54), (877, 902, 21, 67), (760, 723, 724, 726, 669, 640), (784, 785, 786, 53), (882, 881, 20, 66), (813, 814, 30, 76), (878, 877, 67), (883, 882, 66), (832, 831, 65), (818, 816, 815, 860, 859, 858, 867, 686, 683, 812, 811, 810, 819, 682), (741, 704, 705, 707, 323, 354), (796, 792, 17), (881, 884, 20), (827, 826, 9, 55), (879, 876, 57), (847, 846, 844, 41)])
me_cylinder.polygons.foreach_set('material_index', [4, 4, 4, 4, 4, 4, 4, 4, 4, 4, 4, 4, 4, 4, 4, 4, 4, 4, 4, 4, 4, 4, 4, 4, 4, 4, 4, 4, 4, 4, 4, 4, 4, 4, 4, 4, 4, 4, 4, 4, 4, 4, 4, 4, 4, 4, 4, 4, 4, 4, 4, 4, 4, 4, 2, 2, 0, 0, 0, 2, 0, 0, 0, 0, 0, 2, 0, 0, 0, 0, 0, 2, 0, 0, 0, 0, 2, 0, 0, 0, 0, 2, 0, 0, 0, 0, 2, 0, 0, 0, 0, 2, 0, 0, 0, 0, 2, 0, 0, 0, 0, 2, 0, 0, 0, 0, 2, 0, 0, 0, 2, 0, 0, 0, 0, 0, 0, 0, 0, 0, 0, 0, 0, 0, 0, 0, 0, 0, 0, 0, 0, 0, 0, 0, 0, 0, 0, 0, 0, 0, 0, 0, 0, 0, 0, 0, 0, 0, 0, 0, 0, 0, 0, 0, 0, 0, 0, 0, 0, 0, 0, 0, 0, 0, 0, 0, 0, 0, 1, 0, 0, 0, 1, 1, 1, 1, 1, 1, 1, 0, 0, 0, 0, 0, 0, 0, 0, 0, 0, 0, 0, 0, 1, 0, 0, 0, 1, 1, 1, 1, 1, 1, 1, 0, 0, 0, 0, 0, 0, 0, 0, 0, 0, 0, 0, 1, 0, 0, 0, 1, 1, 1, 1, 1, 1, 1, 0, 0, 0, 0, 0, 0, 0, 0, 0, 0, 0, 0, 0, 0, 0, 0, 0, 0, 0, 0, 0, 0, 0, 0, 0, 0, 0, 0, 0, 0, 0, 0, 1, 0, 0, 0, 1, 1, 1, 1, 1, 1, 1, 0, 0, 0, 0, 0, 0, 0, 0, 0, 0, 0, 0, 1, 0, 0, 0, 1, 1, 1, 1, 1, 1, 1, 0, 0, 0, 0, 0, 0, 0, 2, 0, 2, 0, 0, 0, 2, 2, 2, 0, 0, 0, 0, 0, 3, 0, 0, 0, 0, 0, 0, 0, 0, 0, 0, 0, 0, 0, 0, 0, 0, 0, 0, 0, 0, 0, 0, 2, 0, 0, 2, 2, 2, 2, 3, 2, 0, 2, 0, 2, 0, 0, 0, 0, 0, 0, 3, 3, 3, 3, 3, 3, 0, 0, 3, 3, 3, 2, 2, 0, 0, 0, 0, 0, 0, 0, 0, 2, 2, 0, 0, 0, 2, 0, 0, 0, 0, 0, 2, 0, 0, 0, 0, 0, 2, 0, 0, 0, 0, 2, 0, 0, 0, 0, 2, 0, 0, 0, 0, 2, 0, 0, 0, 0, 2, 0, 0, 0, 0, 2, 0, 0, 0, 0, 2, 0, 0, 0, 0, 2, 0, 0, 0, 2, 0, 0, 0, 0, 0, 0, 0, 0, 0, 0, 0, 0, 0, 0, 0, 0, 0, 0, 0, 0, 0, 0, 0, 0, 0, 0, 0, 0, 0, 0, 0, 0, 0, 0, 0, 0, 0, 0, 0, 0, 0, 0, 0, 0, 0, 0, 0, 0, 0, 0, 0, 0, 0, 0, 0, 0, 0, 1, 0, 0, 0, 1, 1, 1, 1, 1, 1, 1, 0, 0, 0, 0, 0, 0, 0, 0, 0, 0, 0, 0, 0, 1, 0, 0, 0, 1, 1, 1, 1, 1, 1, 1, 0, 0, 0, 0, 0, 0, 0, 0, 0, 0, 0, 0, 1, 0, 0, 0, 1, 1, 1, 1, 1, 1, 1, 0, 0, 0, 0, 0, 0, 0, 0, 0, 0, 0, 0, 0, 0, 0, 0, 0, 0, 0, 0, 0, 0, 0, 0, 0, 0, 0, 0, 0, 0, 0, 0, 1, 0, 0, 0, 1, 1, 1, 1, 1, 1, 1, 0, 0, 0, 0, 0, 0, 0, 0, 0, 0, 0, 0, 1, 0, 0, 0, 1, 1, 1, 1, 1, 1, 1, 0, 0, 0, 0, 0, 0, 0, 2, 0, 2, 0, 0, 0, 2, 2, 2, 0, 0, 0, 0, 0, 3, 0, 0, 0, 0, 0, 0, 0, 0, 0, 0, 0, 0, 0, 0, 0, 0, 0, 0, 0, 0, 0, 0, 2, 0, 0, 2, 2, 2, 2, 3, 2, 0, 2, 0, 2, 0, 0, 0, 0, 0, 0, 3, 3, 3, 3, 3, 3, 0, 0, 3, 3, 3, 2, 2, 0, 0, 0, 0, 0, 0, 0, 0, 4, 4, 4, 4, 3, 4, 4, 4, 4, 4, 3, 3, 4, 4, 4, 4, 4, 4, 4, 4, 4, 4, 4, 4, 4, 0, 4, 3, 4, 4, 4, 4, 4, 4, 3, 4, 4, 4, 4, 4, 4, 4, 4, 3, 3, 4, 4, 4, 4, 4, 4, 4, 4, 4, 4, 4, 4, 4, 4, 4, 4, 4, 4, 4, 4, 4, 4, 0, 0, 4, 3, 3, 4, 4, 4, 3, 3, 4, 4, 4, 4, 0, 3, 4, 4, 4, 4, 4, 4, 4, 4, 4, 4, 2, 4, 4, 4, 3, 3, 4, 4, 4, 4, 4, 4, 4, 4, 4, 4, 4, 4, 4, 4, 4, 4, 4, 4, 4, 4, 4, 4, 4, 4, 4, 4, 4, 2, 4, 4, 4, 4, 4, 4, 3, 0, 4, 4, 4, 4, 4])
me_cylinder.materials.append(mat_green)
me_cylinder.materials.append(mat_black)
me_cylinder.materials.append(mat_lightgreen)
me_cylinder.materials.append(mat_red)
me_cylinder.materials.append(mat_lightyellow)
me_cylinder.use_remesh_preserve_volume = False
me_cylinder.use_remesh_preserve_attributes = False
me_cylinder.use_mirror_vertex_groups = False
me_cylinder.update()
arm_dinoarmature = bpy.data.armatures.new('DinoArmature')  # bones are not reproduced

# ---- objects
ob_armature = bpy.data.objects.new('Armature', arm_dinoarmature)
ob_trex = bpy.data.objects.new('Trex', me_cylinder)

# ---- transforms, parenting, visibility, modifiers, constraints
ob_armature.location = (0.0, 0.0, 0.0)
ob_armature.scale = (3.0, 3.0, 3.0)
ob_armature.lineart.crease_threshold = 0.0
ob_trex.parent = ob_armature
ob_trex.matrix_parent_inverse = Matrix(((0.3333, 0.0, 0.0, 0.0), (0.0, 0.3333, 0.0, 0.0), (0.0, 0.0, 0.3333, 0.0), (0.0, 0.0, 0.0, 1.0)))
ob_trex.location = (1.383e-16, -5.96e-08, 5.96e-08)
ob_trex.lineart.crease_threshold = 0.0
_vg = ob_trex.vertex_groups.new(name='root')
for _i, _w in zip([206, 211, 212, 213, 214, 215, 216, 217, 218, 219, 220, 221, 222, 223, 224, 225, 226, 227, 511, 516, 517, 518, 519, 520, 521, 522, 523, 524, 525, 526, 527, 528, 529, 530, 531, 532], [0.03427, 0.1113, 0.1148, 0.1251, 0.1582, 0.1639, 0.1889, 0.169, 0.1871, 0.171, 0.1886, 0.1744, 0.1916, 0.1997, 0.2124, 0.1968, 0.2087, 0.2048, 0.02496, 0.1098, 0.1135, 0.1226, 0.1565, 0.1622, 0.1874, 0.167, 0.1854, 0.1693, 0.187, 0.1725, 0.1899, 0.198, 0.2108, 0.1951, 0.207, 0.2031]): _vg.add([_i], _w, 'REPLACE')
_vg = ob_trex.vertex_groups.new(name='Body')
for _i, _w in zip([96, 100, 106, 377, 379, 384, 385, 392, 393], [0.08729, 0.3744, 0.05992, 0.03625, 0.08064, 0.1713, 0.3539, 0.0449, 0.0568]): _vg.add([_i], _w, 'REPLACE')
_vg = ob_trex.vertex_groups.new(name='FrontLeg.R')
for _i, _w in zip([371, 372, 373, 374, 375, 376, 379, 380, 381, 383, 385, 386, 387, 388, 391, 394, 550, 551, 552, 553, 555, 563, 565, 569, 577, 613], [0.5573, 0.1115, 0.06317, 0.07249, 0.3892, 0.07224, 0.1022, 0.01869, 0.003401, 0.3946, 0.07867, 0.6561, 0.07978, 0.4464, 0.01044, 0.01569, 0.2319, 0.04714, 0.4612, 0.02701, 0.4112, 0.5577, 0.05372, 0.01599, 0.3354, 0.4555]): _vg.add([_i], _w, 'REPLACE')
_vg = ob_trex.vertex_groups.new(name='FrontUpLeg.R')
for _i, _w in zip([371, 372, 373, 374, 375, 376, 379, 381, 382, 383, 385, 386, 387, 388, 389, 390, 394, 447, 550, 551, 552, 553, 554, 555, 563, 565, 566, 567, 568, 569, 570, 571, 577, 613, 614, 615, 616, 671], [0.3274, 0.08765, 0.8165, 0.1347, 0.06945, 0.01999, 0.05262, 0.9512, 0.9305, 0.08131, 0.0719, 0.2105, 0.03081, 0.4715, 0.1283, 0.05991, 0.04289, 0.0277, 0.7237, 0.8805, 0.4985, 0.948, 0.945, 0.5622, 0.3685, 0.8393, 0.02854, 0.06858, 0.9632, 0.9552, 0.1047, 0.01464, 0.5966, 0.4968, 0.1731, 0.4815, 0.4665, 0.001816]): _vg.add([_i], _w, 'REPLACE')
_vg = ob_trex.vertex_groups.new(name='FrontLowLeg.R')
for _i, _w in zip([373, 551, 554, 556, 557, 558, 559, 560, 561, 562, 564, 565, 566, 567, 568, 570, 571, 572, 573, 574, 576, 578, 580, 582, 586, 596, 597, 598, 599, 614, 615, 616], [0.03355, 0.05528, 0.05007, 0.9439, 0.05422, 0.06407, 0.9833, 0.1078, 0.9902, 0.1085, 0.9185, 0.06273, 0.922, 0.9155, 0.006411, 0.8876, 0.9662, 0.9665, 0.9922, 0.03834, 0.7979, 0.3292, 0.007883, 0.05445, 0.0003724, 0.01717, 0.02243, 0.07192, 0.04547, 0.8178, 0.5179, 0.5308]): _vg.add([_i], _w, 'REPLACE')
_vg = ob_trex.vertex_groups.new(name='FrontFoot.R')
for _i, _w in zip([556, 557, 558, 560, 562, 564, 566, 574, 575, 576, 578, 579, 580, 581, 582, 583, 584, 585, 586, 587, 588, 589, 590, 591, 592, 593, 594, 595, 596, 597, 598, 599, 600, 601, 602, 603, 604, 605, 606, 607, 608, 609, 610, 611, 612], [0.05581, 0.9457, 0.9359, 0.892, 0.8912, 0.078, 0.02613, 0.9557, 0.9754, 0.2005, 0.6694, 0.9784, 0.971, 0.9779, 0.9455, 0.9834, 0.9792, 0.9833, 0.9748, 0.9835, 0.9804, 0.9829, 0.9772, 0.986, 0.9846, 0.9852, 0.9831, 0.9857, 0.9664, 0.9637, 0.928, 0.9522, 0.984, 0.9828, 0.979, 0.9807, 0.9839, 0.9835, 0.9804, 0.9819, 0.9843, 0.9856, 0.9801, 0.9838, 0.9858]): _vg.add([_i], _w, 'REPLACE')
_vg = ob_trex.vertex_groups.new(name='BackLeg.R')
for _i, _w in zip([105, 109, 385, 388, 389, 390, 391, 392, 393, 394, 395, 396, 397, 398, 399, 400, 401, 403, 405, 406, 447, 448, 449, 452, 455, 456, 459], [0.06884, 0.04962, 0.07632, 0.00716, 0.6025, 0.5226, 0.3749, 0.0356, 0.2026, 0.7255, 0.1129, 0.1255, 0.3199, 0.006931, 0.1364, 0.4934, 0.009215, 0.06031, 0.043, 0.0903, 0.3011, 0.1521, 0.764, 0.4597, 0.1312, 0.0554, 0.05231]): _vg.add([_i], _w, 'REPLACE')
_vg = ob_trex.vertex_groups.new(name='BackUpLeg.R')
for _i, _w in zip([389, 390, 391, 393, 394, 395, 396, 397, 399, 400, 401, 402, 403, 405, 406, 407, 408, 409, 412, 447, 448, 449, 450, 451, 452, 453, 454, 455, 456, 457, 458, 459, 460, 461, 462, 463, 464, 465, 466, 467, 468, 469, 470, 471, 472, 473, 474, 475, 476], [0.2065, 0.2995, 0.07328, 0.004709, 0.03737, 0.8188, 0.755, 0.1321, 0.04657, 0.1662, 0.6859, 0.8323, 0.1788, 0.06415, 0.2366, 0.1254, 0.1437, 0.05745, 0.04948, 0.6387, 0.8021, 0.1708, 0.981, 0.9631, 0.4551, 0.8695, 0.9686, 0.596, 0.9035, 0.9875, 0.9602, 0.8867, 0.9542, 0.8395, 0.8672, 0.9828, 0.9804, 0.9329, 0.9321, 0.5266, 0.5063, 0.8915, 0.9063, 0.1813, 0.1467, 0.06748, 0.07145, 0.06011, 0.06104]): _vg.add([_i], _w, 'REPLACE')
_vg = ob_trex.vertex_groups.new(name='BackLowLeg.R')
for _i, _w in zip([461, 462, 465, 466, 467, 468, 469, 470, 471, 472, 473, 474, 475, 476, 477, 478, 479, 480, 481, 482, 483, 484, 485, 486, 487, 489, 490, 491, 492, 493, 494, 495, 496, 497, 498, 499, 500, 501, 502, 503, 504, 505, 506, 507, 508, 509, 510, 511, 512, 513, 514, 515, 516, 517, 518, 519, 520, 521, 522, 523, 524, 525, 526, 527, 528, 529, 530, 531, 532], [0.1403, 0.1235, 0.05084, 0.06269, 0.4732, 0.4983, 0.1082, 0.09291, 0.8143, 0.8504, 0.9244, 0.9199, 0.9353, 0.9549, 0.9416, 0.9452, 0.9451, 0.8476, 0.1983, 0.1852, 0.1033, 0.9371, 0.07902, 0.966, 0.06715, 0.3483, 0.7047, 0.8071, 0.2112, 0.06855, 0.08707, 0.05383, 0.06728, 0.06684, 0.07232, 0.0633, 0.06752, 0.06713, 0.07074, 0.06455, 0.06755, 0.06733, 0.06795, 0.06683, 0.06753, 0.06742, 0.1113, 0.1655, 0.829, 0.9238, 0.8595, 0.7713, 0.1443, 0.1248, 0.1358, 0.1192, 0.1294, 0.1199, 0.1266, 0.1205, 0.1272, 0.1208, 0.1255, 0.1204, 0.121, 0.1186, 0.1214, 0.119, 0.1199]): _vg.add([_i], _w, 'REPLACE')
_vg = ob_trex.vertex_groups.new(name='FrontLeg.L')
for _i, _w in zip([92, 93, 94, 95, 96, 97, 98, 100, 101, 102, 103, 107, 245, 246, 247, 248, 250, 258, 260, 264, 272, 308, 375, 376, 383, 391], [0.5585, 0.1225, 0.06355, 0.07845, 0.1061, 0.03191, 0.003411, 0.07706, 0.6573, 0.09171, 0.4465, 0.01552, 0.2323, 0.04736, 0.4615, 0.02707, 0.4113, 0.5584, 0.05395, 0.01601, 0.3361, 0.4556, 0.3893, 0.07318, 0.3947, 0.01044]): _vg.add([_i], _w, 'REPLACE')
_vg = ob_trex.vertex_groups.new(name='FrontUpLeg.L')
for _i, _w in zip([92, 93, 94, 95, 96, 98, 99, 100, 101, 102, 103, 104, 105, 107, 142, 245, 246, 247, 248, 249, 250, 258, 260, 261, 262, 263, 264, 265, 266, 272, 308, 309, 310, 311, 346, 375, 376, 383], [0.3284, 0.0963, 0.8169, 0.1419, 0.05444, 0.9512, 0.9305, 0.07006, 0.2111, 0.04471, 0.4715, 0.1283, 0.0599, 0.04269, 0.02769, 0.724, 0.8806, 0.4987, 0.948, 0.9451, 0.5622, 0.3689, 0.8395, 0.02854, 0.06858, 0.9632, 0.9552, 0.1047, 0.01464, 0.5971, 0.4968, 0.1731, 0.4815, 0.4665, 0.005053, 0.06958, 0.0225, 0.08132]): _vg.add([_i], _w, 'REPLACE')
_vg = ob_trex.vertex_groups.new(name='FrontLowLeg.L')
for _i, _w in zip([94, 246, 249, 251, 252, 253, 254, 255, 256, 257, 259, 260, 261, 262, 263, 265, 266, 267, 268, 269, 271, 273, 275, 277, 281, 291, 292, 293, 294, 309, 310, 311], [0.03358, 0.05529, 0.05007, 0.9439, 0.05422, 0.06407, 0.9833, 0.1078, 0.9902, 0.1085, 0.9185, 0.06274, 0.922, 0.9155, 0.006411, 0.8876, 0.9662, 0.9665, 0.9922, 0.03834, 0.7979, 0.3292, 0.007883, 0.05445, 0.0003724, 0.01717, 0.02243, 0.07192, 0.04547, 0.8178, 0.5179, 0.5308]): _vg.add([_i], _w, 'REPLACE')
_vg = ob_trex.vertex_groups.new(name='FrontFoot.L')
for _i, _w in zip([251, 252, 253, 255, 257, 259, 261, 269, 270, 271, 273, 274, 275, 276, 277, 278, 279, 280, 281, 282, 283, 284, 285, 286, 287, 288, 289, 290, 291, 292, 293, 294, 295, 296, 297, 298, 299, 300, 301, 302, 303, 304, 305, 306, 307], [0.05581, 0.9457, 0.9359, 0.892, 0.8912, 0.078, 0.02613, 0.9557, 0.9754, 0.2005, 0.6694, 0.9784, 0.971, 0.9779, 0.9455, 0.9834, 0.9792, 0.9833, 0.9748, 0.9835, 0.9804, 0.9829, 0.9772, 0.986, 0.9846, 0.9852, 0.9831, 0.9857, 0.9664, 0.9637, 0.928, 0.9522, 0.984, 0.9828, 0.979, 0.9807, 0.9839, 0.9835, 0.9804, 0.9819, 0.9843, 0.9856, 0.9801, 0.9838, 0.9858]): _vg.add([_i], _w, 'REPLACE')
_vg = ob_trex.vertex_groups.new(name='BackLeg.L')
for _i, _w in zip([100, 103, 104, 105, 106, 107, 108, 109, 110, 111, 112, 114, 115, 142, 143, 144, 147, 150, 151, 154, 390, 391, 392, 396, 397, 398, 403], [0.074, 0.006985, 0.6025, 0.5226, 0.2026, 0.7254, 0.1129, 0.1255, 0.1367, 0.4935, 0.009309, 0.04342, 0.09056, 0.3011, 0.1521, 0.764, 0.4597, 0.1313, 0.0554, 0.05231, 0.06884, 0.3749, 0.03544, 0.04962, 0.3199, 0.007, 0.06031]): _vg.add([_i], _w, 'REPLACE')
_vg = ob_trex.vertex_groups.new(name='BackUpLeg.L')
for _i, _w in zip([104, 105, 106, 107, 108, 109, 110, 111, 112, 113, 114, 115, 116, 117, 119, 142, 143, 144, 145, 146, 147, 148, 149, 150, 151, 152, 153, 154, 155, 156, 157, 158, 159, 160, 161, 162, 163, 164, 165, 166, 167, 168, 169, 170, 171, 391, 397, 403, 409], [0.2065, 0.2995, 0.004788, 0.03738, 0.8188, 0.755, 0.04691, 0.1663, 0.686, 0.8323, 0.06448, 0.2372, 0.1259, 0.1441, 0.05017, 0.6387, 0.8021, 0.1708, 0.981, 0.9631, 0.4552, 0.8696, 0.9687, 0.5963, 0.9035, 0.9875, 0.9602, 0.8867, 0.9542, 0.8395, 0.8672, 0.9828, 0.9804, 0.9329, 0.9321, 0.5266, 0.5063, 0.8915, 0.9063, 0.1813, 0.1467, 0.06748, 0.07145, 0.06013, 0.06105, 0.07328, 0.1321, 0.1788, 0.05753]): _vg.add([_i], _w, 'REPLACE')
_vg = ob_trex.vertex_groups.new(name='BackLowLeg.L')
for _i, _w in zip([156, 157, 160, 161, 162, 163, 164, 165, 166, 167, 168, 169, 170, 171, 172, 173, 174, 175, 176, 177, 178, 179, 180, 181, 182, 184, 185, 186, 187, 188, 189, 190, 191, 192, 193, 194, 195, 196, 197, 198, 199, 200, 201, 202, 203, 204, 205, 206, 207, 208, 209, 210, 211, 212, 213, 214, 215, 216, 217, 218, 219, 220, 221, 222, 223, 224, 225, 226, 227], [0.1403, 0.1235, 0.05084, 0.06268, 0.4732, 0.4982, 0.1082, 0.09291, 0.8143, 0.8504, 0.9244, 0.9198, 0.9351, 0.9545, 0.9416, 0.9447, 0.9413, 0.8392, 0.2088, 0.1759, 0.1056, 0.9344, 0.07779, 0.9648, 0.07007, 0.2648, 0.6698, 0.8007, 0.2012, 0.06787, 0.08547, 0.05365, 0.0673, 0.06629, 0.07157, 0.06288, 0.0671, 0.06658, 0.07006, 0.0641, 0.06708, 0.06679, 0.0674, 0.06632, 0.067, 0.06689, 0.1148, 0.1791, 0.8342, 0.9257, 0.8786, 0.813, 0.1525, 0.131, 0.1447, 0.1257, 0.1369, 0.1266, 0.1342, 0.1274, 0.1346, 0.1276, 0.1329, 0.1273, 0.128, 0.1254, 0.1285, 0.1258, 0.1268]): _vg.add([_i], _w, 'REPLACE')
_vg = ob_trex.vertex_groups.new(name='Back')
for _i, _w in zip([96, 100, 106, 107, 110, 111, 114, 115, 147, 377, 379, 384, 385, 392, 393, 394, 398, 399, 400, 404, 405, 406, 410, 452], [0.01236, 0.1188, 0.544, 0.08832, 0.3882, 0.1443, 0.08036, 0.01865, 0.00474, 0.01229, 0.01209, 0.1366, 0.1225, 0.6773, 0.5452, 0.08865, 0.6494, 0.3886, 0.1445, 0.1297, 0.08027, 0.01849, 0.00887, 0.004811]): _vg.add([_i], _w, 'REPLACE')
_vg = ob_trex.vertex_groups.new(name='Tail1')
for _i, _w in zip([106, 110, 111, 112, 113, 114, 115, 116, 117, 118, 119, 120, 121, 122, 123, 147, 148, 150, 392, 393, 397, 398, 399, 400, 401, 402, 403, 404, 405, 406, 407, 408, 409, 410, 411, 412, 413, 414, 415, 416, 417, 418, 452, 453, 455], [0.07333, 0.3907, 0.1651, 0.2383, 0.1097, 0.758, 0.6017, 0.7238, 0.6991, 0.7901, 0.8161, 0.08797, 0.08788, 0.09971, 0.08102, 0.04734, 0.09152, 0.2354, 0.05046, 0.07335, 0.06642, 0.2339, 0.3911, 0.1653, 0.2387, 0.1097, 0.4904, 0.7911, 0.7589, 0.603, 0.7248, 0.6998, 0.7507, 0.816, 0.791, 0.8174, 0.08753, 0.08756, 0.07146, 0.07708, 0.09918, 0.0804, 0.0475, 0.09167, 0.2359]): _vg.add([_i], _w, 'REPLACE')
_vg = ob_trex.vertex_groups.new(name='Tail2')
for _i, _w in zip([112, 114, 115, 116, 117, 118, 119, 120, 121, 122, 123, 124, 125, 401, 404, 405, 406, 407, 408, 409, 410, 411, 412, 413, 414, 415, 416, 417, 418, 419, 420], [0.006366, 0.02889, 0.00548, 0.1177, 0.1156, 0.1525, 0.1015, 0.8443, 0.8426, 0.84, 0.8573, 0.002582, 0.007067, 0.006192, 0.01553, 0.02847, 0.005093, 0.1174, 0.1154, 0.1041, 0.1287, 0.1521, 0.1009, 0.8452, 0.8433, 0.8616, 0.8704, 0.841, 0.8585, 0.002056, 0.006692]): _vg.add([_i], _w, 'REPLACE')
_vg = ob_trex.vertex_groups.new(name='Tail3')
for _i, _w in zip([120, 121, 122, 123, 124, 125, 126, 127, 413, 414, 415, 416, 417, 418, 419, 420, 421, 422, 423, 424], [0.0518, 0.05072, 0.05224, 0.05226, 0.954, 0.9509, 0.9643, 0.9669, 0.05149, 0.05049, 0.05157, 0.04382, 0.05189, 0.05184, 0.9545, 0.9513, 0.9563, 0.9664, 0.9648, 0.9675]): _vg.add([_i], _w, 'REPLACE')
_vg = ob_trex.vertex_groups.new(name='Tail4')
for _i, _w in zip([128, 129, 130, 131, 425, 426, 427, 428, 429, 430], [0.9796, 0.9782, 0.9811, 0.9818, 0.98, 0.9785, 0.9817, 0.9804, 0.9814, 0.9823]): _vg.add([_i], _w, 'REPLACE')
_vg = ob_trex.vertex_groups.new(name='Tail5')
for _i, _w in zip([132, 133, 134, 135, 136, 137, 138, 139, 140, 141, 431, 432, 433, 434, 435, 436, 437, 438, 439, 440, 441, 442, 443, 444, 445, 446], [0.9877, 0.9916, 1.002, 0.9889, 1.0, 0.9999, 1.0, 1.0, 1.0, 1.0, 0.9881, 0.992, 0.998, 1.006, 1.002, 0.9893, 1.0, 0.9999, 1.0, 1.0, 1.0, 1.0, 1.0, 1.0, 1.0, 1.0]): _vg.add([_i], _w, 'REPLACE')
_vg = ob_trex.vertex_groups.new(name='Hips')
_vg = ob_trex.vertex_groups.new(name='Torso')
for _i, _w in zip([96, 97, 100, 101, 102, 106, 377, 378, 379, 380, 384, 385, 386, 387, 392, 393], [0.4651, 0.09345, 0.1898, 0.01826, 0.0259, 0.009437, 0.5803, 0.09452, 0.4788, 0.08713, 0.478, 0.1984, 0.01949, 0.01558, 0.08331, 0.0119]): _vg.add([_i], _w, 'REPLACE')
_vg = ob_trex.vertex_groups.new(name='Shoulders')
for _i, _w in zip([13, 14, 15, 16, 17, 18, 19, 20, 21, 22, 36, 37, 38, 39, 40, 41, 42, 43, 44, 45, 59, 60, 61, 62, 63, 64, 65, 66, 67, 68, 82, 83, 84, 85, 86, 87, 88, 89, 90, 91, 92, 93, 94, 95, 96, 97, 100, 101, 102, 258, 272, 312, 313, 314, 315, 316, 318, 319, 324, 329, 332, 336, 339, 342, 343, 344, 345, 346, 347, 360, 361, 362, 371, 372, 373, 374, 375, 376, 377, 378, 379, 380, 384, 385, 386, 387, 563, 577, 617, 618, 619, 620, 621, 622, 624, 627, 628, 629, 638, 640, 644, 647, 651, 653, 654, 658, 660, 663, 664, 665, 666, 667, 668, 669, 670, 671, 672, 692, 693, 694, 695, 712, 713, 714, 715, 723, 724, 726, 727, 746, 747, 748, 749, 750, 751, 752, 753, 754, 755, 756, 757, 758, 759, 760, 761, 762, 763, 764, 765, 766, 767, 768, 769, 790, 791, 792, 793, 794, 795, 796, 797, 798, 799, 800, 801, 802, 803, 804, 805, 806, 807, 808, 809, 831, 832, 833, 834, 835, 836, 837, 838, 839, 840, 841, 842, 843, 844, 845, 846, 847, 848, 849, 850, 851, 852, 853, 854, 855, 856, 877, 878, 880, 881, 882, 883, 884, 885, 886, 887, 888, 889, 890, 891, 902, 903, 904, 905, 906, 907, 908, 909, 910, 911], [0.06153, 0.0617, 0.06246, 0.06368, 0.065, 0.06692, 0.0691, 0.07148, 0.07371, 0.07327, 0.06142, 0.06133, 0.06166, 0.0624, 0.06326, 0.06449, 0.0674, 0.07036, 0.0731, 0.07295, 0.06153, 0.0617, 0.06246, 0.06367, 0.06498, 0.06688, 0.06908, 0.07146, 0.07369, 0.07295, 0.06142, 0.06133, 0.06166, 0.0624, 0.06324, 0.06447, 0.06739, 0.07033, 0.07306, 0.07262, 0.07354, 0.6014, 0.02183, 0.5649, 0.1834, 0.6747, 0.04236, 0.06312, 0.6698, 0.01941, 0.02907, 0.06275, 0.06594, 0.1182, 0.1195, 0.0008084, 0.06459, 0.05784, 0.06572, 0.1196, 0.02747, 0.07401, 0.0008579, 0.03979, 0.07351, 0.06136, 0.06045, 0.147, 0.1347, 0.04413, 0.06188, 0.08309, 0.07794, 0.6409, 0.02491, 0.5903, 0.05474, 0.6087, 0.2203, 0.7226, 0.1864, 0.71, 0.06428, 0.04644, 0.06672, 0.7155, 0.02338, 0.03377, 0.06395, 0.0674, 0.06042, 0.09223, 0.1225, 0.1253, 0.002185, 0.06253, 0.05692, 0.0555, 0.06346, 0.06159, 0.125, 0.02968, 0.003344, 0.07359, 0.06762, 0.001713, 0.08285, 0.028, 0.03987, 0.07326, 0.06099, 0.06019, 0.06007, 0.0614, 0.1433, 0.1523, 0.1415, 0.04583, 0.06133, 0.1125, 0.08409, 0.0615, 0.06158, 0.06154, 0.06148, 0.06142, 0.06145, 0.06139, 0.06134, 0.06233, 0.06229, 0.06266, 0.06273, 0.06272, 0.06234, 0.0616, 0.06175, 0.06184, 0.06173, 0.0617, 0.06179, 0.06135, 0.06132, 0.06135, 0.06135, 0.06128, 0.06129, 0.06182, 0.0618, 0.06156, 0.0616, 0.06174, 0.06158, 0.06523, 0.06463, 0.06491, 0.06392, 0.06346, 0.06396, 0.06556, 0.06406, 0.06356, 0.06348, 0.06371, 0.06325, 0.06268, 0.06235, 0.06227, 0.06331, 0.06294, 0.06224, 0.06252, 0.06256, 0.06883, 0.06824, 0.06903, 0.06871, 0.06963, 0.06933, 0.06647, 0.06594, 0.06589, 0.0678, 0.06664, 0.06658, 0.06586, 0.06496, 0.06439, 0.06444, 0.06433, 0.0638, 0.06375, 0.06363, 0.06795, 0.06774, 0.06709, 0.06685, 0.06738, 0.06656, 0.07354, 0.0731, 0.07364, 0.072, 0.07157, 0.07087, 0.07134, 0.07022, 0.06956, 0.07297, 0.07293, 0.07237, 0.071, 0.07046, 0.07415, 0.0736, 0.07528, 0.07559, 0.07608, 0.0758, 0.07495, 0.07533, 0.07629, 0.07608]): _vg.add([_i], _w, 'REPLACE')
_vg = ob_trex.vertex_groups.new(name='Neck')
for _i, _w in zip([8, 9, 10, 11, 12, 13, 14, 15, 16, 17, 18, 19, 20, 21, 22, 31, 32, 33, 34, 35, 36, 37, 38, 39, 40, 41, 42, 43, 44, 45, 54, 55, 56, 57, 58, 59, 60, 61, 62, 63, 64, 65, 66, 67, 68, 77, 78, 79, 80, 81, 82, 83, 84, 85, 86, 87, 88, 89, 90, 91, 93, 95, 96, 97, 102, 312, 313, 314, 315, 316, 317, 318, 319, 320, 321, 324, 326, 327, 328, 329, 330, 332, 333, 336, 339, 340, 341, 342, 343, 344, 345, 346, 347, 348, 349, 350, 351, 352, 353, 357, 358, 359, 360, 361, 362, 372, 374, 376, 377, 378, 379, 380, 387, 617, 618, 619, 620, 621, 622, 623, 624, 625, 626, 627, 628, 629, 630, 631, 633, 638, 640, 641, 642, 643, 644, 645, 647, 648, 651, 653, 654, 658, 659, 660, 661, 662, 663, 664, 665, 666, 667, 668, 669, 670, 671, 672, 673, 674, 675, 676, 677, 678, 685, 687, 688, 689, 690, 691, 692, 693, 694, 695, 712, 713, 714, 715, 723, 724, 726, 727, 746, 747, 748, 749, 750, 751, 752, 753, 754, 755, 756, 757, 758, 759, 760, 761, 762, 763, 764, 765, 766, 767, 768, 769, 780, 782, 790, 791, 792, 793, 794, 795, 796, 797, 798, 799, 800, 801, 802, 803, 804, 805, 806, 807, 808, 809, 815, 817, 820, 821, 822, 823, 824, 825, 826, 827, 828, 829, 830, 831, 832, 833, 834, 835, 836, 837, 838, 839, 840, 841, 842, 843, 844, 845, 846, 847, 848, 849, 850, 851, 852, 853, 854, 855, 856, 857, 858, 859, 860, 861, 862, 863, 864, 865, 866, 867, 868, 869, 870, 871, 872, 873, 874, 875, 876, 877, 878, 879, 880, 881, 882, 883, 884, 885, 886, 887, 888, 889, 890, 891, 892, 893, 894, 895, 896, 897, 898, 899, 900, 901, 902, 903, 904, 905, 906, 907, 908, 909, 910, 911], [0.0009611, 0.03387, 0.05796, 0.09718, 0.1283, 0.5117, 0.5118, 0.5142, 0.5187, 0.5238, 0.5314, 0.5511, 0.5696, 0.5866, 0.5817, 0.0006076, 0.03315, 0.0577, 0.09695, 0.128, 0.5118, 0.5119, 0.5146, 0.5195, 0.5248, 0.5328, 0.5521, 0.5704, 0.5871, 0.5816, 0.0008772, 0.03367, 0.05791, 0.09713, 0.1288, 0.5117, 0.5118, 0.5142, 0.5187, 0.5237, 0.5313, 0.551, 0.5695, 0.5864, 0.5793, 0.0005265, 0.03304, 0.05758, 0.09691, 0.1285, 0.5118, 0.5119, 0.5146, 0.5194, 0.5247, 0.5327, 0.552, 0.5703, 0.5869, 0.5792, 0.1355, 0.1593, 0.01674, 0.1254, 0.1247, 0.7007, 0.7232, 0.7351, 0.7776, 0.4692, 0.1314, 0.521, 0.4913, 0.0698, 0.006109, 0.5257, 0.05862, 0.163, 0.06556, 0.7704, 0.05972, 0.6669, 0.1353, 0.5914, 0.417, 0.3012, 0.2525, 0.4366, 0.5935, 0.5101, 0.5059, 0.7261, 0.7545, 0.06362, 0.09584, 0.03353, 0.05844, 0.0278, 0.08971, 0.05814, 0.1576, 0.391, 0.6189, 0.5121, 0.6868, 0.1215, 0.1503, 0.1542, 0.02377, 0.1195, 0.009473, 0.1118, 0.1076, 0.7011, 0.7232, 0.7214, 0.7396, 0.734, 0.7766, 0.4577, 0.4691, 0.1155, 0.131, 0.5222, 0.4917, 0.4816, 0.05887, 0.06947, 0.005603, 0.527, 0.5124, 0.05831, 0.1639, 0.06523, 0.7695, 0.05929, 0.6675, 0.1351, 0.9401, 0.5918, 0.5439, 0.417, 0.3006, 0.636, 0.2521, 0.2134, 0.3957, 0.4362, 0.5938, 0.5103, 0.506, 0.5047, 0.5113, 0.7368, 0.7249, 0.7531, 0.06328, 0.09549, 0.0329, 0.05803, 0.02709, 0.08936, 0.05783, 0.1572, 0.08491, 0.9122, 0.1474, 0.3913, 0.619, 0.5124, 0.814, 0.687, 0.5114, 0.5118, 0.5119, 0.5115, 0.5119, 0.5119, 0.5116, 0.5115, 0.5138, 0.5136, 0.5148, 0.5152, 0.5151, 0.5138, 0.5115, 0.5118, 0.5121, 0.5119, 0.5119, 0.5119, 0.5123, 0.5121, 0.5121, 0.512, 0.5115, 0.5119, 0.5157, 0.5156, 0.514, 0.5142, 0.5153, 0.5142, 0.006318, 0.009369, 0.5245, 0.5221, 0.5236, 0.5195, 0.5178, 0.5197, 0.5263, 0.5203, 0.5183, 0.5179, 0.5273, 0.5246, 0.5211, 0.519, 0.5187, 0.5254, 0.5231, 0.5185, 0.5204, 0.5205, 0.005917, 0.008884, 0.07351, 0.07091, 0.05758, 0.05958, 0.05814, 0.05822, 0.04201, 0.03635, 0.03004, 0.02593, 0.02577, 0.5516, 0.5462, 0.5487, 0.5475, 0.5544, 0.5534, 0.5299, 0.5271, 0.5269, 0.534, 0.5306, 0.5316, 0.5266, 0.5357, 0.5329, 0.5319, 0.5312, 0.5285, 0.5283, 0.5279, 0.5554, 0.5543, 0.5498, 0.5486, 0.5525, 0.5472, 0.07086, 0.03558, 0.02512, 0.02539, 0.0414, 0.02946, 0.07316, 0.05791, 0.05782, 0.05731, 0.05929, 0.1451, 0.1468, 0.1294, 0.1296, 0.09756, 0.1118, 0.146, 0.1309, 0.1105, 0.5859, 0.5824, 0.09628, 0.5856, 0.5734, 0.5708, 0.565, 0.5682, 0.5692, 0.5657, 0.5861, 0.5863, 0.5829, 0.5742, 0.5715, 0.1309, 0.1456, 0.1114, 0.09619, 0.1103, 0.1463, 0.1459, 0.1291, 0.1298, 0.09715, 0.5896, 0.59, 0.5979, 0.6029, 0.6018, 0.6021, 0.5982, 0.6032, 0.6069, 0.6071]): _vg.add([_i], _w, 'REPLACE')
_vg = ob_trex.vertex_groups.new(name='Head')
for _i, _w in zip([0, 1, 2, 3, 4, 5, 6, 7, 8, 9, 10, 11, 12, 13, 14, 15, 16, 17, 18, 19, 20, 21, 22, 23, 24, 25, 26, 27, 28, 29, 30, 31, 32, 33, 34, 35, 36, 37, 38, 39, 40, 41, 42, 43, 44, 45, 46, 47, 48, 49, 50, 51, 52, 53, 54, 55, 56, 57, 58, 59, 60, 61, 62, 63, 64, 65, 66, 67, 68, 69, 70, 71, 72, 73, 74, 75, 76, 77, 78, 79, 80, 81, 82, 83, 84, 85, 86, 87, 88, 89, 90, 91, 312, 313, 314, 315, 316, 317, 318, 319, 320, 321, 322, 323, 324, 325, 326, 327, 328, 329, 330, 331, 332, 333, 334, 335, 336, 337, 338, 339, 340, 341, 342, 343, 344, 345, 346, 347, 348, 349, 350, 351, 352, 353, 354, 355, 356, 357, 358, 359, 360, 361, 362, 363, 364, 365, 366, 367, 368, 369, 370, 617, 618, 619, 620, 621, 622, 623, 624, 625, 626, 627, 628, 629, 630, 631, 632, 633, 634, 635, 636, 637, 638, 639, 640, 641, 642, 643, 644, 645, 646, 647, 648, 649, 650, 651, 652, 653, 654, 655, 656, 657, 658, 659, 660, 661, 662, 663, 664, 665, 666, 667, 668, 669, 670, 671, 672, 673, 674, 675, 676, 677, 678, 679, 680, 681, 682, 683, 684, 685, 686, 687, 688, 689, 690, 691, 692, 693, 694, 695, 696, 697, 698, 699, 700, 701, 702, 703, 704, 705, 706, 707, 708, 709, 710, 711, 712, 713, 714, 715, 716, 717, 718, 719, 720, 721, 722, 723, 724, 725, 726, 727, 728, 729, 730, 731, 732, 733, 734, 735, 736, 737, 738, 739, 740, 741, 742, 743, 744, 745, 746, 747, 748, 749, 750, 751, 752, 753, 754, 755, 756, 757, 758, 759, 760, 761, 762, 763, 764, 765, 766, 767, 768, 769, 770, 771, 772, 773, 774, 775, 776, 777, 778, 779, 780, 781, 782, 783, 784, 785, 786, 787, 788, 789, 790, 791, 792, 793, 794, 795, 796, 797, 798, 799, 800, 801, 802, 803, 804, 805, 806, 807, 808, 809, 810, 811, 812, 813, 814, 815, 816, 817, 818, 819, 820, 821, 822, 823, 824, 825, 826, 827, 828, 829, 830, 831, 832, 833, 834, 835, 836, 837, 838, 839, 840, 841, 842, 843, 844, 845, 846, 847, 848, 849, 850, 851, 852, 853, 854, 855, 856, 857, 858, 859, 860, 861, 862, 863, 864, 865, 866, 867, 868, 869, 870, 871, 872, 873, 874, 875, 876, 877, 878, 879, 880, 881, 882, 883, 884, 885, 886, 887, 888, 889, 890, 891, 892, 893, 894, 895, 896, 897, 898, 899, 900, 901, 902, 903, 904, 905, 906, 907, 908, 909, 910, 911], [0.9994, 0.9989, 0.9985, 0.9981, 0.9974, 0.9972, 0.9946, 0.9897, 0.9735, 0.9564, 0.9396, 0.8982, 0.8654, 0.4171, 0.4169, 0.4137, 0.408, 0.4016, 0.3921, 0.3701, 0.3492, 0.33, 0.3357, 0.9994, 0.9989, 0.9985, 0.998, 0.9974, 0.9971, 0.9946, 0.9897, 0.9732, 0.9561, 0.9391, 0.8978, 0.8651, 0.4172, 0.4172, 0.4142, 0.4086, 0.4024, 0.3932, 0.371, 0.3498, 0.3305, 0.3364, 0.9994, 0.9989, 0.9985, 0.9981, 0.9975, 0.9972, 0.9946, 0.9897, 0.9736, 0.9565, 0.9397, 0.8983, 0.8649, 0.4172, 0.4169, 0.4137, 0.4081, 0.4017, 0.3923, 0.3702, 0.3494, 0.3302, 0.3385, 0.9994, 0.9989, 0.9985, 0.998, 0.9975, 0.9971, 0.9946, 0.9897, 0.9733, 0.9561, 0.9392, 0.8979, 0.8646, 0.4172, 0.4172, 0.4142, 0.4086, 0.4025, 0.3934, 0.3711, 0.3499, 0.3307, 0.3392, 0.2259, 0.1889, 0.1174, 0.06744, 0.4996, 0.8602, 0.4048, 0.4411, 0.9259, 0.9703, 0.9959, 0.9989, 0.399, 0.9927, 0.9388, 0.8278, 0.9304, 0.07681, 0.937, 0.9764, 0.2857, 0.8562, 0.998, 0.9928, 0.3246, 0.9976, 0.9882, 0.5534, 0.6779, 0.7309, 0.5075, 0.3227, 0.4189, 0.424, 0.06597, 0.06406, 0.9325, 0.8982, 0.9558, 0.9382, 0.9589, 0.9048, 0.9985, 0.9919, 0.9968, 0.9394, 0.8346, 0.5871, 0.3263, 0.4164, 0.2205, 0.9952, 0.9946, 0.993, 0.994, 0.995, 0.9945, 0.9933, 0.9941, 0.2252, 0.1886, 0.1978, 0.1533, 0.1168, 0.06666, 0.5194, 0.4995, 0.8777, 0.8603, 0.4058, 0.4416, 0.4532, 0.9376, 0.9259, 0.9783, 0.9703, 0.9975, 0.996, 0.9994, 0.9989, 0.4001, 0.9927, 0.4164, 0.9383, 0.8263, 0.9305, 0.076, 0.9369, 0.9764, 0.2847, 0.856, 0.9991, 0.9981, 0.01548, 0.9929, 0.325, 0.3793, 0.9976, 0.9882, 0.9924, 0.553, 0.6782, 0.2738, 0.7311, 0.7746, 0.5554, 0.5083, 0.3231, 0.4191, 0.4241, 0.4256, 0.4177, 0.06652, 0.06551, 0.06331, 0.9325, 0.8982, 0.9558, 0.9382, 0.9589, 0.9048, 0.9996, 0.9996, 0.9985, 0.9919, 0.9981, 0.9967, 0.939, 0.9912, 0.8345, 0.9138, 0.08102, 0.8504, 0.5865, 0.3259, 0.4167, 0.07156, 0.22, 0.9952, 0.9946, 0.993, 0.9941, 0.9951, 0.9945, 0.9933, 0.9941, 0.998, 0.9985, 0.9981, 0.9985, 0.9988, 0.999, 0.9989, 0.9991, 0.4175, 0.417, 0.417, 0.4174, 0.9994, 0.9995, 0.9993, 0.9993, 0.9995, 0.9993, 0.9994, 0.4171, 0.417, 0.9993, 0.4175, 0.4176, 0.9989, 0.999, 0.9988, 0.9991, 0.998, 0.9985, 0.998, 0.9985, 0.9942, 0.9957, 0.9943, 0.9958, 0.9974, 0.9974, 0.9975, 0.9972, 0.9971, 0.9972, 0.4143, 0.4145, 0.4129, 0.4125, 0.4126, 0.4143, 0.4173, 0.4168, 0.4165, 0.4167, 0.4168, 0.4167, 0.4168, 0.417, 0.417, 0.4171, 0.4176, 0.4172, 0.413, 0.413, 0.4149, 0.4147, 0.4134, 0.4147, 0.9973, 0.9974, 0.9971, 0.9975, 0.9971, 0.9972, 0.9957, 0.9942, 0.9942, 0.9957, 0.9707, 0.9785, 0.9691, 0.9773, 0.992, 0.9911, 0.9882, 0.9878, 0.9923, 0.9916, 0.4007, 0.4037, 0.4019, 0.407, 0.4092, 0.4068, 0.3986, 0.4061, 0.4085, 0.409, 0.3995, 0.4026, 0.4067, 0.4091, 0.4095, 0.4018, 0.4045, 0.4097, 0.4076, 0.4074, 0.9881, 0.9882, 0.991, 0.9919, 0.9921, 0.9705, 0.9782, 0.9689, 0.977, 0.991, 0.9232, 0.9259, 0.94, 0.9379, 0.9395, 0.9394, 0.9521, 0.9551, 0.9584, 0.9605, 0.9606, 0.3698, 0.3759, 0.3727, 0.3741, 0.3663, 0.3676, 0.3941, 0.3974, 0.3977, 0.3886, 0.3933, 0.3922, 0.398, 0.3899, 0.3933, 0.3942, 0.395, 0.3982, 0.3985, 0.399, 0.3672, 0.3685, 0.3736, 0.3751, 0.3706, 0.3767, 0.9253, 0.9548, 0.9603, 0.9602, 0.9517, 0.958, 0.9228, 0.9389, 0.939, 0.9395, 0.9374, 0.8477, 0.8459, 0.864, 0.864, 0.8978, 0.8827, 0.847, 0.8628, 0.8844, 0.3309, 0.3348, 0.8992, 0.3312, 0.3449, 0.3478, 0.3544, 0.3508, 0.3512, 0.3552, 0.3316, 0.3313, 0.3353, 0.3454, 0.3485, 0.8623, 0.8468, 0.8824, 0.8987, 0.8839, 0.8458, 0.8462, 0.8638, 0.8629, 0.8975, 0.3266, 0.327, 0.3171, 0.3118, 0.3126, 0.3129, 0.3175, 0.3121, 0.3073, 0.3075]): _vg.add([_i], _w, 'REPLACE')
_vg = ob_trex.vertex_groups.new(name='BackFoot.R')
for _i, _w in zip([477, 478, 479, 480, 481, 482, 483, 484, 485, 486, 487, 488, 489, 490, 491, 492, 493, 494, 495, 496, 497, 498, 499, 500, 501, 502, 503, 504, 505, 506, 507, 508, 509, 510, 511, 512, 513, 514, 515, 516, 517, 518, 519, 520, 521, 522, 523, 524, 525, 526, 527, 528, 529, 530, 531, 532, 533, 534, 535, 536, 537, 538, 539, 540, 541, 542, 543, 544, 545, 546, 547, 548, 549], [0.04731, 0.05165, 0.05064, 0.1442, 0.7816, 0.8169, 0.8849, 0.0571, 0.9196, 0.009052, 0.9328, 0.9789, 0.6508, 0.2933, 0.1916, 0.7884, 0.9309, 0.913, 0.9456, 0.9325, 0.9327, 0.9274, 0.9363, 0.9321, 0.9325, 0.929, 0.935, 0.9321, 0.9323, 0.9317, 0.9328, 0.9321, 0.9322, 0.866, 0.7968, 0.1688, 0.07447, 0.1343, 0.2197, 0.7455, 0.7613, 0.7414, 0.724, 0.7081, 0.6924, 0.7061, 0.6938, 0.7032, 0.6919, 0.7017, 0.6894, 0.6807, 0.6704, 0.6832, 0.6737, 0.6767, 0.9943, 0.9973, 0.9945, 0.9988, 0.9987, 0.9998, 0.9988, 0.9998, 0.9991, 0.9999, 0.9992, 0.9998, 0.9998, 0.9999, 0.9998, 0.9999, 0.9999]): _vg.add([_i], _w, 'REPLACE')
_vg = ob_trex.vertex_groups.new(name='BackFoot.L')
for _i, _w in zip([172, 173, 174, 175, 176, 177, 178, 179, 180, 181, 182, 183, 184, 185, 186, 187, 188, 189, 190, 191, 192, 193, 194, 195, 196, 197, 198, 199, 200, 201, 202, 203, 204, 205, 206, 207, 208, 209, 210, 211, 212, 213, 214, 215, 216, 217, 218, 219, 220, 221, 222, 223, 224, 225, 226, 227, 228, 229, 230, 231, 232, 233, 234, 235, 236, 237, 238, 239, 240, 241, 242, 243, 244], [0.04709, 0.05212, 0.05343, 0.1524, 0.7715, 0.8263, 0.8825, 0.05972, 0.9208, 0.01111, 0.9298, 0.9787, 0.7345, 0.328, 0.1979, 0.7985, 0.9315, 0.9145, 0.9458, 0.9324, 0.9332, 0.9281, 0.9367, 0.9325, 0.933, 0.9296, 0.9355, 0.9325, 0.9328, 0.9322, 0.9333, 0.9326, 0.9327, 0.8616, 0.7785, 0.164, 0.07264, 0.116, 0.1804, 0.7358, 0.7538, 0.7298, 0.7158, 0.6988, 0.6842, 0.6965, 0.6852, 0.6941, 0.6835, 0.6924, 0.6808, 0.672, 0.6619, 0.6744, 0.6652, 0.6681, 0.9942, 0.9973, 0.9943, 0.9988, 0.9987, 0.9998, 0.9988, 0.9998, 0.9991, 0.9999, 0.9991, 0.9998, 0.9998, 0.9999, 0.9998, 0.9999, 0.9999]): _vg.add([_i], _w, 'REPLACE')
_m = ob_trex.modifiers.new('Armature', 'ARMATURE')
_m.object = ob_armature

# ---- collection membership
col_collection_1.objects.link(ob_armature)
col_collection_1.objects.link(ob_trex)

# ---- scene / render settings (as saved in the file)
scene.frame_start = 1; scene.frame_end = 45; scene.frame_set(37)
scene.render.engine = 'CYCLES'
scene.render.dither_intensity = 0.0
scene.cycles.samples = 200
scene.cycles.sampling_pattern = 'TABULATED_SOBOL'
scene.cycles.light_sampling_threshold = 0.0
scene.cycles.use_adaptive_sampling = False
scene.cycles.use_light_tree = False
scene.cycles.caustics_reflective = False
scene.cycles.caustics_refractive = False
scene.cycles.blur_glossy = 0.0
scene.cycles.max_bounces = 2
scene.cycles.pixel_filter_type = 'GAUSSIAN'
scene.cycles.sample_clamp_indirect = 0.0
scene.view_settings.view_transform = 'Standard'
bpy.context.view_layer.update()

# ---- added for rendering (the .blend has no active camera): camera
cam_auto = bpy.data.cameras.new('AutoCamera')
cam_auto.lens = 50.0
cam_auto.sensor_width = 36.0
cam_auto.clip_end = 1000.0
ob_auto_camera = bpy.data.objects.new('AutoCamera', cam_auto)
scene.collection.objects.link(ob_auto_camera)
ob_auto_camera.location = (32.4745, -37.9692, 33.233)
ob_auto_camera.rotation_euler = (1.09748, -7.21219e-08, 0.694738)
scene.camera = ob_auto_camera
bpy.context.view_layer.update()
